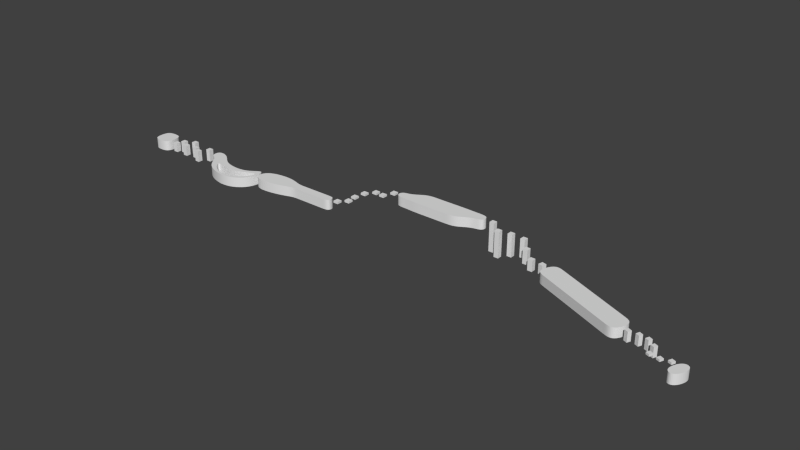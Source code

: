 # Source: ice_level_mesh.blend  (saved by Blender 2.76.0; exported with 4.5.12 LTS)
import bpy
from mathutils import Matrix  # noqa: F401  (used for matrix-valued properties, if any)

bpy.ops.wm.read_factory_settings(use_empty=True)
scene = bpy.context.scene
scene.name = 'Scene'

# ---- collections
col_collection_1 = bpy.data.collections.new('Collection 1'); scene.collection.children.link(col_collection_1)

# ---- world
world_world = bpy.data.worlds.new('World'); scene.world = world_world
world_world.color = (0.05088, 0.05088, 0.05088)
world_world.use_sun_shadow = False
world_world.sun_shadow_jitter_overblur = 0.0
world_world.cycles.sampling_method = 'MANUAL'
world_world.cycles.sample_map_resolution = 256

# ---- meshes
me_plane_016 = bpy.data.meshes.new('Plane.016')
me_plane_016.from_pydata([(0.9634, -0.6174, -0.001151), (0.5634, -0.6174, -0.001151), (0.9634, -1.017, -0.001151), (0.5634, -1.017, -0.001151), (1.877, -0.3793, 0.001089), (1.477, -0.3793, 0.001089), (1.877, -0.7793, 0.001089), (1.477, -0.7793, 0.001089), (2.591, 0.1534, -0.001483), (2.191, 0.1534, -0.001483), (2.591, -0.2466, -0.001483), (2.191, -0.2466, -0.001483), (0.9634, -0.6174, -0.2012), (0.5634, -0.6174, -0.2012), (0.9634, -1.017, -0.2012), (0.5634, -1.017, -0.2012), (1.877, -0.3793, -0.1989), (1.477, -0.3793, -0.1989), (1.877, -0.7793, -0.1989), (1.477, -0.7793, -0.1989), (2.591, 0.1534, -0.2015), (2.191, 0.1534, -0.2015), (2.591, -0.2466, -0.2015), (2.191, -0.2466, -0.2015)], [], [(3, 2, 0, 1), (7, 6, 4, 5), (11, 10, 8, 9), (13, 12, 14, 15), (17, 16, 18, 19), (21, 20, 22, 23), (3, 1, 13, 15), (1, 0, 12, 13), (0, 2, 14, 12), (2, 3, 15, 14), (7, 5, 17, 19), (5, 4, 16, 17), (4, 6, 18, 16), (6, 7, 19, 18), (11, 9, 21, 23), (9, 8, 20, 21), (8, 10, 22, 20), (10, 11, 23, 22)])
me_plane_016.use_remesh_preserve_volume = False
me_plane_016.use_remesh_preserve_attributes = False
me_plane_016.use_mirror_vertex_groups = False
me_plane_016.update()
me_plane_000 = bpy.data.meshes.new('Plane.000')
me_plane_000.from_pydata([(-0.3125, -0.7812, 0.0001078), (-0.216, -0.8594, 7.45e-05), (-0.1103, -0.9062, 3.804e-05), (8.792e-07, -0.9219, 2.328e-10), (0.1103, -0.9062, -3.804e-05), (0.216, -0.8594, -7.45e-05), (0.3125, -0.7812, -0.0001078), (0.4596, -0.5312, -0.0001585), (0.5055, -0.3672, -0.0001744), (0.5331, -0.1875, -0.0001839), (0.5423, 0.0, -0.000187), (0.5331, 0.1875, -0.0001839), (0.5055, 0.3672, -0.0001744), (0.4596, 0.5312, -0.0001585), (0.3125, 0.7812, -0.0001078), (0.216, 0.8594, -7.45e-05), (0.1103, 0.9062, -3.804e-05), (-8.792e-07, 0.9219, 2.328e-10), (-0.1103, 0.9062, 3.804e-05), (-0.216, 0.8594, 7.45e-05), (-0.3125, 0.7812, 0.0001078), (-0.4596, -0.5312, 0.0001585), (-0.5055, -0.3672, 0.0001744), (-0.5331, -0.1875, 0.0001839), (-0.5423, 0.0, 0.000187), (-0.5331, 0.1875, 0.0001839), (-0.5055, 0.3672, 0.0001744), (-0.4596, 0.5312, 0.0001585), (0.3952, 0.6719, -0.0001363), (0.3952, -0.6719, -0.0001363), (-0.3952, -0.6719, 0.0001363), (-0.3952, 0.6719, 0.0001363), (-0.3128, -0.7812, -0.9846), (-0.2163, -0.8594, -0.9846), (-0.1106, -0.9062, -0.9846), (-0.0003348, -0.9219, -0.9847), (0.11, -0.9062, -0.9847), (0.2157, -0.8594, -0.9848), (0.3122, -0.7812, -0.9848), (0.4592, -0.5312, -0.9848), (0.5052, -0.3672, -0.9849), (0.5328, -0.1875, -0.9849), (0.5419, 0.0, -0.9849), (0.5328, 0.1875, -0.9849), (0.5052, 0.3672, -0.9849), (0.4592, 0.5312, -0.9848), (0.3122, 0.7812, -0.9848), (0.2157, 0.8594, -0.9848), (0.11, 0.9062, -0.9847), (-0.0003366, 0.9219, -0.9847), (-0.1106, 0.9062, -0.9846), (-0.2163, 0.8594, -0.9846), (-0.3128, 0.7812, -0.9846), (-0.4599, -0.5312, -0.9846), (-0.5058, -0.3672, -0.9845), (-0.5334, -0.1875, -0.9845), (-0.5426, 0.0, -0.9845), (-0.5334, 0.1875, -0.9845), (-0.5059, 0.3672, -0.9845), (-0.4599, 0.5312, -0.9845), (0.3949, 0.6719, -0.9848), (0.3949, -0.6719, -0.9848), (-0.3956, -0.6719, -0.9846), (-0.3956, 0.6719, -0.9846)], [], [(17, 18, 19, 20, 31, 27, 26, 25, 24, 23, 22, 21, 30, 0, 1, 2, 3, 4, 5, 6, 29, 7, 8, 9, 10, 11, 12, 13, 28, 14, 15, 16), (48, 47, 46, 60, 45, 44, 43, 42, 41, 40, 39, 61, 38, 37, 36, 35, 34, 33, 32, 62, 53, 54, 55, 56, 57, 58, 59, 63, 52, 51, 50, 49), (0, 30, 62, 32), (1, 0, 32, 33), (2, 1, 33, 34), (3, 2, 34, 35), (4, 3, 35, 36), (5, 4, 36, 37), (6, 5, 37, 38), (29, 6, 38, 61), (7, 29, 61, 39), (8, 7, 39, 40), (9, 8, 40, 41), (10, 9, 41, 42), (11, 10, 42, 43), (12, 11, 43, 44), (13, 12, 44, 45), (28, 13, 45, 60), (14, 28, 60, 46), (15, 14, 46, 47), (16, 15, 47, 48), (17, 16, 48, 49), (18, 17, 49, 50), (19, 18, 50, 51), (20, 19, 51, 52), (31, 20, 52, 63), (30, 21, 53, 62), (21, 22, 54, 53), (22, 23, 55, 54), (23, 24, 56, 55), (24, 25, 57, 56), (25, 26, 58, 57), (26, 27, 59, 58), (27, 31, 63, 59)])
me_plane_000.use_remesh_preserve_volume = False
me_plane_000.use_remesh_preserve_attributes = False
me_plane_000.use_mirror_vertex_groups = False
me_plane_000.update()
me_plane_001 = bpy.data.meshes.new('Plane.001')
me_plane_001.from_pydata([(-1.434, 0.3394, 0.002641), (-1.834, 0.3394, 0.002641), (-1.434, -0.06063, 0.002641), (-1.834, -0.06063, 0.002641), (0.3478, 0.3339, -0.001887), (-0.05224, 0.3339, -0.001887), (0.3478, -0.06612, -0.001887), (-0.05224, -0.06612, -0.001887), (-0.5658, 0.5637, 0.00206), (-0.9658, 0.5637, 0.00206), (-0.5658, 0.1637, 0.00206), (-0.9658, 0.1637, 0.00206), (-2.287, -0.07582, -0.001271), (-2.687, -0.07582, -0.001271), (-2.287, -0.4758, -0.001271), (-2.687, -0.4758, -0.001271), (-1.434, 0.3394, -0.999), (-1.834, 0.3394, -0.999), (-1.434, -0.06063, -0.999), (-1.834, -0.06063, -0.999), (0.3478, 0.3339, -1.004), (-0.05224, 0.3339, -1.004), (0.3478, -0.06612, -1.004), (-0.05224, -0.06612, -1.004), (-0.5658, 0.5637, -0.9996), (-0.9658, 0.5637, -0.9996), (-0.5658, 0.1637, -0.9996), (-0.9658, 0.1637, -0.9996), (-2.287, -0.07582, -1.003), (-2.687, -0.07582, -1.003), (-2.287, -0.4758, -1.003), (-2.687, -0.4758, -1.003)], [], [(3, 2, 0, 1), (7, 6, 4, 5), (11, 10, 8, 9), (15, 14, 12, 13), (3, 1, 17, 19), (1, 0, 16, 17), (0, 2, 18, 16), (2, 3, 19, 18), (7, 5, 21, 23), (5, 4, 20, 21), (4, 6, 22, 20), (6, 7, 23, 22), (11, 9, 25, 27), (9, 8, 24, 25), (8, 10, 26, 24), (10, 11, 27, 26), (15, 13, 29, 31), (13, 12, 28, 29), (12, 14, 30, 28), (14, 15, 31, 30)])
me_plane_001.use_remesh_preserve_volume = False
me_plane_001.use_remesh_preserve_attributes = False
me_plane_001.use_mirror_vertex_groups = False
me_plane_001.update()
me_plane_009 = bpy.data.meshes.new('Plane.009')
me_plane_009.from_pydata([(1.069, 0.1999, -0.476), (0.5885, 0.1999, -0.476), (1.069, -0.2801, -0.476), (0.5885, -0.2801, -0.476), (2.092, -0.5413, -0.8419), (1.612, -0.5413, -0.8419), (2.092, -1.021, -0.8419), (1.612, -1.021, -0.8419), (3.213, -0.5269, -0.9868), (2.746, -0.417, -0.9868), (3.103, -0.9941, -0.9868), (2.636, -0.8842, -0.9868), (0.2431, 0.9813, -0.07329), (-0.2369, 0.9813, -0.07329), (0.2431, 0.5013, -0.07329), (-0.2369, 0.5013, -0.07329), (-0.7559, 0.4448, 0.3035), (-1.236, 0.4448, 0.3035), (-0.7559, -0.03522, 0.3035), (-1.236, -0.03522, 0.3035), (-1.552, -0.4243, 0.6931), (-2.032, -0.4243, 0.6931), (-1.552, -0.9043, 0.6931), (-2.032, -0.9043, 0.6931), (-2.529, 0.1507, 0.9868), (-3.009, 0.1507, 0.9868), (-2.529, -0.3293, 0.9868), (-3.009, -0.3293, 0.9868), (1.069, 0.1999, -1.946), (0.5885, 0.1999, -1.946), (1.069, -0.2801, -1.946), (0.5885, -0.2801, -1.946), (2.092, -0.5413, -1.946), (1.612, -0.5413, -1.946), (2.092, -1.021, -1.946), (1.612, -1.021, -1.946), (3.213, -0.5269, -1.946), (2.746, -0.417, -1.946), (3.103, -0.9941, -1.946), (2.636, -0.8842, -1.946), (0.2431, 0.9813, -1.946), (-0.2369, 0.9813, -1.946), (0.2431, 0.5013, -1.946), (-0.2369, 0.5013, -1.946), (-0.7559, 0.4448, -1.946), (-1.236, 0.4448, -1.946), (-0.7559, -0.03522, -1.946), (-1.236, -0.03522, -1.946), (-1.552, -0.4243, -1.946), (-2.032, -0.4243, -1.946), (-1.552, -0.9043, -1.946), (-2.032, -0.9043, -1.946), (-2.529, 0.1507, -1.946), (-3.009, 0.1507, -1.946), (-2.529, -0.3293, -1.946), (-3.009, -0.3293, -1.946)], [], [(3, 2, 0, 1), (7, 6, 4, 5), (11, 10, 8, 9), (15, 14, 12, 13), (19, 18, 16, 17), (23, 22, 20, 21), (27, 26, 24, 25), (3, 1, 29, 31), (1, 0, 28, 29), (0, 2, 30, 28), (2, 3, 31, 30), (7, 5, 33, 35), (5, 4, 32, 33), (4, 6, 34, 32), (6, 7, 35, 34), (11, 9, 37, 39), (9, 8, 36, 37), (8, 10, 38, 36), (10, 11, 39, 38), (15, 13, 41, 43), (13, 12, 40, 41), (12, 14, 42, 40), (14, 15, 43, 42), (19, 17, 45, 47), (17, 16, 44, 45), (16, 18, 46, 44), (18, 19, 47, 46), (23, 21, 49, 51), (21, 20, 48, 49), (20, 22, 50, 48), (22, 23, 51, 50), (27, 25, 53, 55), (25, 24, 52, 53), (24, 26, 54, 52), (26, 27, 55, 54)])
me_plane_009.use_remesh_preserve_volume = False
me_plane_009.use_remesh_preserve_attributes = False
me_plane_009.use_mirror_vertex_groups = False
me_plane_009.update()
me_plane_006 = bpy.data.meshes.new('Plane.006')
me_plane_006.from_pydata([(-5.018, -0.7812, 0.001731), (-4.92, -0.8633, 0.001697), (-4.807, -0.9219, 0.001658), (-4.683, -0.9609, 0.001615), (-4.55, -0.9844, 0.001569), (-4.409, -0.9961, 0.001521), (-4.265, -1.0, 0.001471), (-3.971, -1.0, 0.00137), (-3.824, -1.0, 0.001319), (-3.676, -1.0, 0.001268), (-3.529, -1.0, 0.001217), (-3.382, -1.0, 0.001167), (-3.235, -1.0, 0.001116), (-3.088, -1.0, 0.001065), (-2.794, -1.0, 0.0009637), (-2.647, -1.0, 0.000913), (-2.5, -1.0, 0.0008623), (-2.353, -1.0, 0.0008116), (-2.206, -1.0, 0.0007608), (-2.059, -1.0, 0.0007101), (-1.912, -1.0, 0.0006594), (-1.618, -1.0, 0.000558), (-1.471, -1.0, 0.0005072), (-1.324, -1.0, 0.0004565), (-1.176, -1.0, 0.0004058), (-1.029, -1.0, 0.0003551), (-0.8823, -1.0, 0.0003043), (-0.7353, -1.0, 0.0002536), (-0.4412, -1.0, 0.0001522), (-0.2941, -1.0, 0.0001014), (-0.147, -1.0, 5.072e-05), (9.254e-06, -1.0, -1.746e-10), (0.1471, -1.0, -5.072e-05), (0.2941, -1.0, -0.0001014), (0.4412, -1.0, -0.0001522), (0.7353, -1.0, -0.0002536), (0.8824, -1.0, -0.0003043), (1.029, -1.0, -0.0003551), (1.176, -1.0, -0.0004058), (1.324, -1.0, -0.0004565), (1.471, -1.0, -0.0005072), (1.618, -1.0, -0.000558), (1.912, -1.0, -0.0006594), (2.059, -1.0, -0.0007101), (2.206, -1.0, -0.0007608), (2.353, -1.0, -0.0008116), (2.5, -1.0, -0.0008623), (2.647, -1.0, -0.000913), (2.794, -1.0, -0.0009637), (3.088, -1.0, -0.001065), (3.235, -1.0, -0.001116), (3.382, -1.0, -0.001167), (3.529, -1.0, -0.001217), (3.676, -1.0, -0.001268), (3.824, -1.0, -0.001319), (3.971, -1.0, -0.00137), (4.265, -1.0, -0.001471), (4.409, -0.9961, -0.001521), (4.55, -0.9844, -0.001569), (4.683, -0.9609, -0.001615), (4.807, -0.9219, -0.001658), (4.92, -0.8633, -0.001697), (5.018, -0.7812, -0.001731), (5.018, 0.7813, -0.001731), (4.92, 0.8633, -0.001697), (4.807, 0.9219, -0.001658), (4.683, 0.9609, -0.001615), (4.55, 0.9844, -0.001569), (4.409, 0.9961, -0.001521), (4.265, 1.0, -0.001471), (3.971, 1.0, -0.00137), (3.824, 1.0, -0.001319), (3.676, 1.0, -0.001268), (3.529, 1.0, -0.001217), (3.382, 1.0, -0.001167), (3.235, 1.0, -0.001116), (3.088, 1.0, -0.001065), (2.794, 1.0, -0.0009637), (2.647, 1.0, -0.000913), (2.5, 1.0, -0.0008623), (2.353, 1.0, -0.0008116), (2.206, 1.0, -0.0007608), (2.059, 1.0, -0.0007101), (1.912, 1.0, -0.0006594), (1.618, 1.0, -0.000558), (1.471, 1.0, -0.0005072), (1.324, 1.0, -0.0004565), (1.176, 1.0, -0.0004058), (1.029, 1.0, -0.0003551), (0.8823, 1.0, -0.0003043), (0.7353, 1.0, -0.0002536), (0.4412, 1.0, -0.0001522), (0.2941, 1.0, -0.0001014), (0.147, 1.0, -5.072e-05), (-9.894e-06, 1.0, 2.865e-10), (-0.1471, 1.0, 5.072e-05), (-0.2941, 1.0, 0.0001014), (-0.4412, 1.0, 0.0001522), (-0.7353, 1.0, 0.0002536), (-0.8824, 1.0, 0.0003043), (-1.029, 1.0, 0.0003551), (-1.176, 1.0, 0.0004058), (-1.324, 1.0, 0.0004565), (-1.471, 1.0, 0.0005072), (-1.618, 1.0, 0.000558), (-1.912, 1.0, 0.0006594), (-2.059, 1.0, 0.0007101), (-2.206, 1.0, 0.0007608), (-2.353, 1.0, 0.0008116), (-2.5, 1.0, 0.0008623), (-2.647, 1.0, 0.000913), (-2.794, 1.0, 0.0009637), (-3.088, 1.0, 0.001065), (-3.235, 1.0, 0.001116), (-3.382, 1.0, 0.001167), (-3.529, 1.0, 0.001217), (-3.676, 1.0, 0.001268), (-3.824, 1.0, 0.001319), (-3.971, 1.0, 0.00137), (-4.265, 1.0, 0.001471), (-4.409, 0.9961, 0.001521), (-4.55, 0.9844, 0.001569), (-4.683, 0.9609, 0.001615), (-4.807, 0.9219, 0.001658), (-4.92, 0.8633, 0.001697), (-5.018, 0.7813, 0.001731), (-5.165, -0.5312, 0.001782), (-5.211, -0.3672, 0.001798), (-5.239, -0.1875, 0.001807), (-5.248, 1.192e-07, 0.00181), (-5.239, 0.1875, 0.001807), (-5.211, 0.3672, 0.001798), (-5.165, 0.5313, 0.001782), (5.165, -0.5312, -0.001782), (5.211, -0.3672, -0.001798), (5.239, -0.1875, -0.001807), (5.248, 1.192e-07, -0.00181), (5.239, 0.1875, -0.001807), (5.211, 0.3672, -0.001798), (5.165, 0.5313, -0.001782), (-5.101, -0.6719, 0.001759), (-4.118, -1.0, 0.00142), (-2.941, -1.0, 0.001014), (-1.765, -1.0, 0.0006087), (-0.5882, -1.0, 0.0002029), (0.5882, -1.0, -0.0002029), (1.765, -1.0, -0.0006087), (2.941, -1.0, -0.001014), (4.118, -1.0, -0.00142), (5.101, -0.6719, -0.001759), (5.101, 0.6719, -0.001759), (4.118, 1.0, -0.00142), (2.941, 1.0, -0.001014), (1.765, 1.0, -0.0006087), (0.5882, 1.0, -0.0002029), (-0.5882, 1.0, 0.0002029), (-1.765, 1.0, 0.0006087), (-2.941, 1.0, 0.001014), (-4.118, 1.0, 0.00142), (-5.101, 0.6719, 0.001759), (-5.019, -0.7812, -0.987), (-4.92, -0.8633, -0.987), (-4.807, -0.9219, -0.9871), (-4.683, -0.9609, -0.9871), (-4.55, -0.9844, -0.9872), (-4.41, -0.9961, -0.9872), (-4.265, -1.0, -0.9873), (-3.971, -1.0, -0.9874), (-3.824, -1.0, -0.9874), (-3.677, -1.0, -0.9875), (-3.53, -1.0, -0.9875), (-3.383, -1.0, -0.9876), (-3.236, -1.0, -0.9876), (-3.089, -1.0, -0.9877), (-2.794, -1.0, -0.9878), (-2.647, -1.0, -0.9878), (-2.5, -1.0, -0.9879), (-2.353, -1.0, -0.9879), (-2.206, -1.0, -0.988), (-2.059, -1.0, -0.9881), (-1.912, -1.0, -0.9881), (-1.618, -1.0, -0.9882), (-1.471, -1.0, -0.9883), (-1.324, -1.0, -0.9883), (-1.177, -1.0, -0.9884), (-1.03, -1.0, -0.9884), (-0.8827, -1.0, -0.9885), (-0.7356, -1.0, -0.9885), (-0.4415, -1.0, -0.9886), (-0.2944, -1.0, -0.9887), (-0.1474, -1.0, -0.9887), (-0.0003264, -1.0, -0.9888), (0.1467, -1.0, -0.9888), (0.2938, -1.0, -0.9889), (0.4409, -1.0, -0.9889), (0.735, -1.0, -0.989), (0.882, -1.0, -0.9891), (1.029, -1.0, -0.9891), (1.176, -1.0, -0.9892), (1.323, -1.0, -0.9892), (1.47, -1.0, -0.9893), (1.617, -1.0, -0.9893), (1.911, -1.0, -0.9894), (2.058, -1.0, -0.9895), (2.206, -1.0, -0.9895), (2.353, -1.0, -0.9896), (2.5, -1.0, -0.9896), (2.647, -1.0, -0.9897), (2.794, -1.0, -0.9897), (3.088, -1.0, -0.9898), (3.235, -1.0, -0.9899), (3.382, -1.0, -0.9899), (3.529, -1.0, -0.99), (3.676, -1.0, -0.99), (3.823, -1.0, -0.9901), (3.97, -1.0, -0.9901), (4.264, -1.0, -0.9902), (4.409, -0.9961, -0.9903), (4.549, -0.9844, -0.9903), (4.683, -0.9609, -0.9903), (4.807, -0.9219, -0.9904), (4.919, -0.8633, -0.9904), (5.018, -0.7812, -0.9905), (5.018, 0.7813, -0.9905), (4.919, 0.8633, -0.9904), (4.807, 0.9219, -0.9904), (4.683, 0.9609, -0.9903), (4.549, 0.9844, -0.9903), (4.409, 0.9961, -0.9903), (4.264, 1.0, -0.9902), (3.97, 1.0, -0.9901), (3.823, 1.0, -0.9901), (3.676, 1.0, -0.99), (3.529, 1.0, -0.99), (3.382, 1.0, -0.9899), (3.235, 1.0, -0.9899), (3.088, 1.0, -0.9898), (2.794, 1.0, -0.9897), (2.647, 1.0, -0.9897), (2.5, 1.0, -0.9896), (2.353, 1.0, -0.9896), (2.206, 1.0, -0.9895), (2.058, 1.0, -0.9895), (1.911, 1.0, -0.9894), (1.617, 1.0, -0.9893), (1.47, 1.0, -0.9893), (1.323, 1.0, -0.9892), (1.176, 1.0, -0.9892), (1.029, 1.0, -0.9891), (0.882, 1.0, -0.9891), (0.7349, 1.0, -0.989), (0.4408, 1.0, -0.9889), (0.2938, 1.0, -0.9889), (0.1467, 1.0, -0.9888), (-0.0003456, 1.0, -0.9888), (-0.1474, 1.0, -0.9887), (-0.2945, 1.0, -0.9887), (-0.4415, 1.0, -0.9886), (-0.7356, 1.0, -0.9885), (-0.8827, 1.0, -0.9885), (-1.03, 1.0, -0.9884), (-1.177, 1.0, -0.9884), (-1.324, 1.0, -0.9883), (-1.471, 1.0, -0.9883), (-1.618, 1.0, -0.9882), (-1.912, 1.0, -0.9881), (-2.059, 1.0, -0.9881), (-2.206, 1.0, -0.988), (-2.353, 1.0, -0.9879), (-2.5, 1.0, -0.9879), (-2.647, 1.0, -0.9878), (-2.794, 1.0, -0.9878), (-3.089, 1.0, -0.9877), (-3.236, 1.0, -0.9876), (-3.383, 1.0, -0.9876), (-3.53, 1.0, -0.9875), (-3.677, 1.0, -0.9875), (-3.824, 1.0, -0.9874), (-3.971, 1.0, -0.9874), (-4.265, 1.0, -0.9873), (-4.41, 0.9961, -0.9872), (-4.55, 0.9844, -0.9872), (-4.683, 0.9609, -0.9871), (-4.807, 0.9219, -0.9871), (-4.92, 0.8633, -0.987), (-5.019, 0.7813, -0.987), (-5.166, -0.5312, -0.9869), (-5.212, -0.3672, -0.9869), (-5.239, -0.1875, -0.9869), (-5.248, 1.192e-07, -0.987), (-5.239, 0.1875, -0.9869), (-5.212, 0.3672, -0.9869), (-5.166, 0.5313, -0.9869), (5.165, -0.5312, -0.9905), (5.211, -0.3672, -0.9905), (5.239, -0.1875, -0.9905), (5.248, 1.192e-07, -0.9905), (5.239, 0.1875, -0.9905), (5.211, 0.3672, -0.9905), (5.165, 0.5313, -0.9905), (-5.101, -0.6719, -0.987), (-4.118, -1.0, -0.9873), (-2.941, -1.0, -0.9877), (-1.765, -1.0, -0.9882), (-0.5886, -1.0, -0.9886), (0.5879, -1.0, -0.989), (1.764, -1.0, -0.9894), (2.941, -1.0, -0.9898), (4.117, -1.0, -0.9902), (5.101, -0.6719, -0.9905), (5.101, 0.6719, -0.9905), (4.117, 1.0, -0.9902), (2.941, 1.0, -0.9898), (1.764, 1.0, -0.9894), (0.5879, 1.0, -0.989), (-0.5886, 1.0, -0.9886), (-1.765, 1.0, -0.9882), (-2.942, 1.0, -0.9877), (-4.118, 1.0, -0.9873), (-5.101, 0.6719, -0.987)], [], [(122, 123, 124, 125, 159, 132, 131, 130, 129, 128, 127, 126, 140, 0, 1, 2, 3, 4, 5, 6, 141, 7, 8, 9, 10, 11, 12, 13, 142, 14, 15, 16, 17, 18, 19, 20, 143, 21, 22, 23, 24, 25, 26, 27, 144, 28, 29, 30, 31, 32, 33, 34, 145, 35, 36, 37, 38, 39, 40, 41, 146, 42, 43, 44, 45, 46, 47, 48, 147, 49, 50, 51, 52, 53, 54, 55, 148, 56, 57, 58, 59, 60, 61, 62, 149, 133, 134, 135, 136, 137, 138, 139, 150, 63, 64, 65, 66, 67, 68, 69, 151, 70, 71, 72, 73, 74, 75, 76, 152, 77, 78, 79, 80, 81, 82, 83, 153, 84, 85, 86, 87, 88, 89, 90, 154, 91, 92, 93, 94, 95, 96, 97, 155, 98, 99, 100, 101, 102, 103, 104, 156, 105, 106, 107, 108, 109, 110, 111, 157, 112, 113, 114, 115, 116, 117, 118, 158, 119, 120, 121), (0, 140, 300, 160), (1, 0, 160, 161), (2, 1, 161, 162), (3, 2, 162, 163), (4, 3, 163, 164), (5, 4, 164, 165), (6, 5, 165, 166), (141, 6, 166, 301), (7, 141, 301, 167), (8, 7, 167, 168), (9, 8, 168, 169), (10, 9, 169, 170), (11, 10, 170, 171), (12, 11, 171, 172), (13, 12, 172, 173), (142, 13, 173, 302), (14, 142, 302, 174), (15, 14, 174, 175), (16, 15, 175, 176), (17, 16, 176, 177), (18, 17, 177, 178), (19, 18, 178, 179), (20, 19, 179, 180), (143, 20, 180, 303), (21, 143, 303, 181), (22, 21, 181, 182), (23, 22, 182, 183), (24, 23, 183, 184), (25, 24, 184, 185), (26, 25, 185, 186), (27, 26, 186, 187), (144, 27, 187, 304), (28, 144, 304, 188), (29, 28, 188, 189), (30, 29, 189, 190), (31, 30, 190, 191), (32, 31, 191, 192), (33, 32, 192, 193), (34, 33, 193, 194), (145, 34, 194, 305), (35, 145, 305, 195), (36, 35, 195, 196), (37, 36, 196, 197), (38, 37, 197, 198), (39, 38, 198, 199), (40, 39, 199, 200), (41, 40, 200, 201), (146, 41, 201, 306), (42, 146, 306, 202), (43, 42, 202, 203), (44, 43, 203, 204), (45, 44, 204, 205), (46, 45, 205, 206), (47, 46, 206, 207), (48, 47, 207, 208), (147, 48, 208, 307), (49, 147, 307, 209), (50, 49, 209, 210), (51, 50, 210, 211), (52, 51, 211, 212), (53, 52, 212, 213), (54, 53, 213, 214), (55, 54, 214, 215), (148, 55, 215, 308), (56, 148, 308, 216), (57, 56, 216, 217), (58, 57, 217, 218), (59, 58, 218, 219), (60, 59, 219, 220), (61, 60, 220, 221), (62, 61, 221, 222), (149, 62, 222, 309), (63, 150, 310, 223), (64, 63, 223, 224), (65, 64, 224, 225), (66, 65, 225, 226), (67, 66, 226, 227), (68, 67, 227, 228), (69, 68, 228, 229), (151, 69, 229, 311), (70, 151, 311, 230), (71, 70, 230, 231), (72, 71, 231, 232), (73, 72, 232, 233), (74, 73, 233, 234), (75, 74, 234, 235), (76, 75, 235, 236), (152, 76, 236, 312), (77, 152, 312, 237), (78, 77, 237, 238), (79, 78, 238, 239), (80, 79, 239, 240), (81, 80, 240, 241), (82, 81, 241, 242), (83, 82, 242, 243), (153, 83, 243, 313), (84, 153, 313, 244), (85, 84, 244, 245), (86, 85, 245, 246), (87, 86, 246, 247), (88, 87, 247, 248), (89, 88, 248, 249), (90, 89, 249, 250), (154, 90, 250, 314), (91, 154, 314, 251), (92, 91, 251, 252), (93, 92, 252, 253), (94, 93, 253, 254), (95, 94, 254, 255), (96, 95, 255, 256), (97, 96, 256, 257), (155, 97, 257, 315), (98, 155, 315, 258), (99, 98, 258, 259), (100, 99, 259, 260), (101, 100, 260, 261), (102, 101, 261, 262), (103, 102, 262, 263), (104, 103, 263, 264), (156, 104, 264, 316), (105, 156, 316, 265), (106, 105, 265, 266), (107, 106, 266, 267), (108, 107, 267, 268), (109, 108, 268, 269), (110, 109, 269, 270), (111, 110, 270, 271), (157, 111, 271, 317), (112, 157, 317, 272), (113, 112, 272, 273), (114, 113, 273, 274), (115, 114, 274, 275), (116, 115, 275, 276), (117, 116, 276, 277), (118, 117, 277, 278), (158, 118, 278, 318), (119, 158, 318, 279), (120, 119, 279, 280), (121, 120, 280, 281), (122, 121, 281, 282), (123, 122, 282, 283), (124, 123, 283, 284), (125, 124, 284, 285), (159, 125, 285, 319), (140, 126, 286, 300), (126, 127, 287, 286), (127, 128, 288, 287), (128, 129, 289, 288), (129, 130, 290, 289), (130, 131, 291, 290), (131, 132, 292, 291), (132, 159, 319, 292), (133, 149, 309, 293), (134, 133, 293, 294), (135, 134, 294, 295), (136, 135, 295, 296), (137, 136, 296, 297), (138, 137, 297, 298), (139, 138, 298, 299), (150, 139, 299, 310)])
me_plane_006.use_remesh_preserve_volume = False
me_plane_006.use_remesh_preserve_attributes = False
me_plane_006.use_mirror_vertex_groups = False
me_plane_006.update()
me_plane_014 = bpy.data.meshes.new('Plane.014')
me_plane_014.from_pydata([(-6.281, -1.179, -0.0001733), (-6.337, -1.115, -0.0001757), (-6.386, -1.055, -0.0001776), (-6.426, -0.9975, -0.0001791), (-6.457, -0.9451, -0.00018), (-6.478, -0.8981, -0.0001802), (-6.488, -0.8572, -0.00018), (-7.054, -1.148, -2.146e-05), (-6.91, -1.31, -2.146e-05), (-6.754, -1.462, -2.146e-05), (-6.582, -1.6, -2.146e-05), (-6.398, -1.724, -2.146e-05), (-6.205, -1.836, -2.146e-05), (-6.006, -1.935, -2.146e-05), (-5.804, -2.022, -2.146e-05), (-5.603, -2.098, -2.146e-05), (-5.405, -2.163, -2.146e-05), (-5.214, -2.218, -2.146e-05), (-5.032, -2.264, -2.146e-05), (-4.86, -2.3, -2.146e-05), (-4.694, -2.328, -2.146e-05), (-4.535, -2.348, -2.146e-05), (-4.38, -2.359, -2.146e-05), (-4.23, -2.363, -2.146e-05), (-4.081, -2.36, -2.146e-05), (-3.934, -2.35, -2.146e-05), (-3.787, -2.334, -2.146e-05), (-3.64, -2.311, -2.068e-05), (-3.493, -2.28, -1.83e-05), (-2.796, -1.628, 5.484e-05), (-2.884, -1.685, 4.756e-05), (-2.974, -1.739, 4.005e-05), (-3.066, -1.79, 3.266e-05), (-3.161, -1.838, 2.503e-05), (-3.258, -1.881, 1.74e-05), (-3.357, -1.921, 9.656e-06), (-3.458, -1.957, 1.907e-06), (-3.561, -1.988, -5.96e-06), (-3.665, -2.016, -1.371e-05), (-3.771, -2.039, -2.146e-05), (-3.878, -2.057, -2.933e-05), (-3.986, -2.072, -3.695e-05), (-4.095, -2.081, -4.47e-05), (-4.205, -2.086, -5.233e-05), (-4.315, -2.087, -5.984e-05), (-4.426, -2.082, -6.735e-05), (-4.537, -2.073, -7.474e-05), (-4.647, -2.06, -8.202e-05), (-4.758, -2.041, -8.917e-05), (-4.868, -2.017, -9.62e-05), (-4.978, -1.989, -0.000103), (-5.087, -1.956, -0.0001097), (-5.195, -1.917, -0.0001162), (-5.301, -1.874, -0.0001225), (-5.407, -1.825, -0.0001285), (-5.511, -1.772, -0.0001345), (-5.613, -1.713, -0.0001401), (-5.712, -1.652, -0.0001454), (-5.808, -1.587, -0.0001504), (-5.899, -1.52, -0.0001552), (-5.987, -1.452, -0.0001596), (-6.07, -1.383, -0.0001637), (-6.146, -1.314, -0.0001674), (-6.217, -1.246, -0.0001706), (-5.243, -0.8376, -9.429e-05), (-5.122, -0.8467, -8.619e-05), (-4.998, -0.8542, -7.796e-05), (-4.871, -0.8599, -6.938e-05), (-4.743, -0.8635, -6.056e-05), (-4.613, -0.8647, -5.174e-05), (-4.482, -0.8632, -4.268e-05), (-4.35, -0.8588, -3.362e-05), (-4.218, -0.8511, -2.432e-05), (-4.085, -0.8399, -1.502e-05), (-3.953, -0.8249, -5.603e-06), (-3.821, -0.8059, 3.815e-06), (-3.69, -0.7825, 1.335e-05), (-3.561, -0.7545, 2.289e-05), (-3.434, -0.7216, 3.242e-05), (-3.309, -0.6835, 4.184e-05), (-3.186, -0.6412, 5.126e-05), (-3.066, -0.5958, 6.056e-05), (-2.95, -0.5482, 6.962e-05), (-2.838, -0.4993, 7.844e-05), (-2.73, -0.4503, 8.702e-05), (-2.626, -0.4021, 9.513e-05), (-2.527, -0.3557, 0.000103), (-2.435, -0.3121, 0.0001104), (-2.347, -0.2722, 0.0001173), (-2.267, -0.2372, 0.0001237), (-2.193, -0.208, 0.0001295), (-2.126, -0.1855, 0.0001345), (-2.066, -0.1708, 0.000139), (-2.015, -0.1649, 0.0001426), (-1.972, -0.1688, 0.0001454), (-1.938, -0.1834, 0.0001475), (-1.912, -0.208, 0.0001487), (-1.895, -0.2418, 0.000149), (-1.885, -0.2838, 0.0001488), (-1.883, -0.3335, 0.0001477), (-1.889, -0.3898, 0.000146), (-1.901, -0.452, 0.0001438), (-1.92, -0.5194, 0.0001409), (-1.945, -0.591, 0.0001374), (-1.976, -0.6661, 0.0001335), (-2.013, -0.7439, 0.0001292), (-2.055, -0.8235, 0.0001245), (-2.102, -0.9041, 0.0001193), (-2.155, -0.985, 0.000114), (-2.211, -1.065, 0.0001081), (-2.272, -1.144, 0.000102), (-2.337, -1.221, 9.584e-05), (-2.405, -1.295, 8.941e-05), (-2.477, -1.367, 8.297e-05), (-2.552, -1.437, 7.606e-05), (-2.63, -1.503, 6.914e-05), (-2.712, -1.567, 6.211e-05), (-3.346, -2.24, -1.359e-05), (-3.199, -2.191, -5.782e-06), (-3.052, -2.131, 6.02e-06), (-2.905, -2.061, 2.247e-05), (-2.758, -1.979, 4.441e-05), (-2.611, -1.885, 7.266e-05), (-2.466, -1.778, 0.0001056), (-2.326, -1.658, 0.0001416), (-2.193, -1.525, 0.0001793), (-2.069, -1.379, 0.0002169), (-1.956, -1.219, 0.000253), (-1.857, -1.046, 0.0002859), (-1.774, -0.859, 0.0003141), (-1.71, -0.658, 0.0003361), (-1.664, -0.4508, 0.0003518), (-1.637, -0.2453, 0.0003612), (-1.627, -0.04916, 0.0003643), (-1.637, 0.1297, 0.0003612), (-1.664, 0.2835, 0.0003518), (-1.71, 0.4045, 0.0003361), (-1.774, 0.4848, 0.0003141), (-1.857, 0.5165, 0.0002859), (-1.956, 0.5075, 0.000253), (-2.069, 0.4651, 0.0002169), (-2.193, 0.3971, 0.0001793), (-2.326, 0.3111, 0.0001416), (-2.466, 0.2146, 0.0001056), (-2.611, 0.1154, 7.266e-05), (-2.758, 0.02096, 4.441e-05), (-2.905, -0.06103, 2.247e-05), (-3.052, -0.1313, 6.02e-06), (-3.199, -0.1907, -5.782e-06), (-3.346, -0.2399, -1.359e-05), (-3.494, -0.2797, -1.83e-05), (-3.641, -0.3108, -2.068e-05), (-3.789, -0.334, -2.146e-05), (-3.937, -0.3501, -2.146e-05), (-4.086, -0.3597, -2.146e-05), (-4.234, -0.3633, -2.146e-05), (-4.383, -0.3612, -2.146e-05), (-4.531, -0.3537, -2.146e-05), (-4.678, -0.3412, -2.146e-05), (-4.825, -0.3241, -2.146e-05), (-4.971, -0.3026, -2.146e-05), (-5.116, -0.2772, -2.146e-05), (-5.26, -0.2481, -2.146e-05), (-5.402, -0.2144, -2.146e-05), (-5.543, -0.175, -2.146e-05), (-5.682, -0.1291, -2.146e-05), (-5.82, -0.07555, -2.146e-05), (-5.956, -0.01339, -2.146e-05), (-6.09, 0.05838, -2.146e-05), (-6.223, 0.1407, -2.146e-05), (-6.353, 0.2347, -2.146e-05), (-6.483, 0.3372, -2.146e-05), (-6.613, 0.4452, -2.146e-05), (-6.744, 0.5556, -2.146e-05), (-6.877, 0.6653, -2.146e-05), (-7.013, 0.7714, -2.146e-05), (-7.154, 0.8707, -2.146e-05), (-7.299, 0.9602, -2.146e-05), (-7.451, 1.037, -2.146e-05), (-7.606, 1.099, -2.146e-05), (-7.76, 1.147, -2.146e-05), (-7.91, 1.178, -2.146e-05), (-8.051, 1.191, -2.146e-05), (-8.182, 1.186, -2.146e-05), (-8.297, 1.16, -2.146e-05), (-8.394, 1.113, -2.146e-05), (-8.469, 1.044, -2.146e-05), (-8.524, 0.9579, -2.146e-05), (-8.558, 0.8586, -2.146e-05), (-8.574, 0.7511, -2.146e-05), (-8.572, 0.6404, -2.146e-05), (-8.553, 0.5311, -2.146e-05), (-8.519, 0.4281, -2.146e-05), (-8.47, 0.336, -2.146e-05), (-8.408, 0.2597, -2.146e-05), (-8.335, 0.1944, -2.146e-05), (-8.251, 0.1352, -2.146e-05), (-8.159, 0.07742, -2.146e-05), (-8.061, 0.01626, -2.146e-05), (-7.958, -0.05309, -2.146e-05), (-7.853, -0.1354, -2.146e-05), (-7.746, -0.2354, -2.146e-05), (-7.641, -0.358, -2.146e-05), (-7.534, -0.4985, -2.146e-05), (-7.424, -0.6524, -2.146e-05), (-7.308, -0.8151, -2.146e-05), (-7.186, -0.982, -2.146e-05), (-6.488, -0.8232, -0.0001793), (-6.477, -0.7956, -0.0001779), (-6.457, -0.774, -0.000176), (-6.426, -0.7578, -0.0001736), (-6.387, -0.7465, -0.0001705), (-6.339, -0.7398, -0.0001671), (-6.283, -0.7371, -0.0001632), (-6.218, -0.738, -0.0001588), (-6.147, -0.742, -0.000154), (-6.068, -0.7485, -0.0001488), (-5.983, -0.7572, -0.0001431), (-5.892, -0.7675, -0.0001371), (-5.795, -0.779, -0.0001308), (-5.694, -0.7912, -0.0001241), (-5.587, -0.8036, -0.0001171), (-5.476, -0.8157, -0.0001097), (-5.361, -0.8272, -0.0001022), (-5.402, -0.2144, -1.0), (-5.543, -0.175, -1.0), (-5.682, -0.1291, -1.0), (-5.82, -0.07555, -1.0), (-5.956, -0.01339, -1.0), (-6.09, 0.05838, -1.0), (-6.223, 0.1407, -1.0), (-6.353, 0.2347, -1.0), (-6.483, 0.3372, -1.0), (-6.613, 0.4452, -1.0), (-6.744, 0.5556, -1.0), (-6.877, 0.6653, -1.0), (-7.013, 0.7714, -1.0), (-7.154, 0.8707, -1.0), (-7.299, 0.9602, -1.0), (-7.451, 1.037, -1.0), (-7.606, 1.099, -1.0), (-7.76, 1.147, -1.0), (-7.909, 1.178, -1.0), (-8.051, 1.191, -1.0), (-8.182, 1.186, -1.0), (-8.297, 1.16, -1.0), (-8.394, 1.113, -1.0), (-8.469, 1.044, -1.0), (-8.524, 0.9579, -1.0), (-8.558, 0.8586, -1.0), (-8.574, 0.7511, -1.0), (-8.572, 0.6404, -1.0), (-8.553, 0.5311, -1.0), (-8.519, 0.4281, -1.0), (-8.47, 0.336, -1.0), (-8.408, 0.2597, -1.0), (-8.334, 0.1944, -1.0), (-8.251, 0.1352, -1.0), (-8.159, 0.07742, -1.0), (-8.061, 0.01626, -1.0), (-7.958, -0.05309, -1.0), (-7.853, -0.1354, -1.0), (-7.746, -0.2354, -1.0), (-7.641, -0.358, -1.0), (-7.534, -0.4985, -1.0), (-7.424, -0.6524, -1.0), (-7.308, -0.8151, -1.0), (-7.186, -0.982, -1.0), (-7.054, -1.148, -1.0), (-6.91, -1.31, -1.0), (-6.754, -1.462, -1.0), (-6.582, -1.6, -1.0), (-6.398, -1.724, -1.0), (-6.205, -1.836, -1.0), (-6.006, -1.935, -1.0), (-5.804, -2.022, -1.0), (-5.603, -2.098, -1.0), (-5.405, -2.163, -1.0), (-5.214, -2.218, -1.0), (-5.032, -2.264, -1.0), (-4.86, -2.3, -1.0), (-4.694, -2.328, -1.0), (-4.535, -2.348, -1.0), (-4.38, -2.359, -1.0), (-4.23, -2.363, -1.0), (-4.081, -2.36, -1.0), (-3.934, -2.35, -1.0), (-3.787, -2.334, -1.0), (-3.64, -2.311, -1.0), (-3.493, -2.28, -1.0), (-3.346, -2.24, -1.0), (-3.199, -2.191, -1.0), (-3.052, -2.131, -1.0), (-2.905, -2.061, -1.0), (-2.758, -1.979, -1.0), (-2.611, -1.885, -1.0), (-2.466, -1.778, -1.0), (-2.326, -1.658, -1.0), (-2.193, -1.525, -1.0), (-2.068, -1.379, -1.0), (-1.956, -1.219, -1.0), (-1.857, -1.046, -1.0), (-1.774, -0.859, -1.0), (-1.71, -0.658, -1.0), (-1.664, -0.4508, -1.0), (-1.636, -0.2453, -1.0), (-1.627, -0.04916, -1.0), (-1.636, 0.1297, -1.0), (-1.664, 0.2835, -1.0), (-1.71, 0.4045, -1.0), (-1.774, 0.4848, -1.0), (-1.857, 0.5165, -1.0), (-1.956, 0.5075, -1.0), (-2.068, 0.4651, -1.0), (-2.193, 0.3971, -1.0), (-2.326, 0.3111, -1.0), (-2.466, 0.2146, -1.0), (-2.611, 0.1154, -1.0), (-2.758, 0.02096, -1.0), (-2.905, -0.06103, -1.0), (-3.052, -0.1313, -1.0), (-3.199, -0.1907, -1.0), (-3.346, -0.2399, -1.0), (-3.494, -0.2797, -1.0), (-3.641, -0.3108, -1.0), (-3.789, -0.334, -1.0), (-3.937, -0.3501, -1.0), (-4.086, -0.3597, -1.0), (-4.234, -0.3633, -1.0), (-4.382, -0.3612, -1.0), (-4.531, -0.3537, -1.0), (-4.678, -0.3412, -1.0), (-4.825, -0.3241, -1.0), (-4.971, -0.3026, -1.0), (-5.116, -0.2772, -1.0), (-5.259, -0.2481, -1.0), (7.152, 0.7796, -2.581e-05), (7.064, 0.7896, -2.581e-05), (6.971, 0.7945, -2.581e-05), (6.875, 0.7962, -2.581e-05), (6.778, 0.7962, -2.581e-05), (6.681, 0.7962, -2.581e-05), (6.583, 0.7962, -2.581e-05), (6.486, 0.7962, -2.581e-05), (6.389, 0.7962, -2.581e-05), (6.292, 0.7962, -2.581e-05), (6.194, 0.7962, -2.581e-05), (6.097, 0.7962, -2.581e-05), (6.0, 0.7962, -2.581e-05), (5.903, 0.7962, -2.581e-05), (5.805, 0.7962, -2.581e-05), (5.708, 0.7962, -2.581e-05), (5.611, 0.7962, -2.581e-05), (5.514, 0.7962, -2.581e-05), (5.416, 0.7962, -2.581e-05), (5.319, 0.7962, -2.581e-05), (5.222, 0.7962, -2.581e-05), (5.125, 0.7962, -2.581e-05), (5.027, 0.7962, -2.581e-05), (4.93, 0.7962, -2.581e-05), (4.833, 0.7962, -2.581e-05), (4.736, 0.7962, -2.581e-05), (4.638, 0.7962, -2.581e-05), (4.541, 0.7962, -2.581e-05), (4.444, 0.7962, -2.581e-05), (4.347, 0.7962, -2.581e-05), (4.249, 0.7962, -2.581e-05), (4.152, 0.7962, -2.581e-05), (4.055, 0.7962, -2.581e-05), (3.957, 0.7962, -2.581e-05), (3.86, 0.7962, -2.581e-05), (3.763, 0.7962, -2.581e-05), (3.666, 0.7962, -2.581e-05), (3.568, 0.7962, -2.581e-05), (3.47, 0.7973, -2.581e-05), (3.369, 0.8007, -2.581e-05), (3.265, 0.8074, -2.581e-05), (3.156, 0.8187, -2.581e-05), (3.041, 0.8355, -2.581e-05), (2.919, 0.8591, -2.581e-05), (2.789, 0.8906, -2.581e-05), (2.65, 0.931, -2.581e-05), (2.499, 0.9775, -2.575e-05), (2.334, 1.027, -2.575e-05), (2.154, 1.076, -2.569e-05), (1.955, 1.123, -2.563e-05), (1.736, 1.164, -2.551e-05), (1.495, 1.195, -2.533e-05), (1.229, 1.215, -2.509e-05), (0.936, 1.22, -2.48e-05), (0.6259, 1.209, -2.444e-05), (0.3078, 1.18, -2.402e-05), (-0.008885, 1.132, -2.36e-05), (-0.3148, 1.065, -2.319e-05), (-0.6006, 0.9756, -2.283e-05), (-0.8569, 0.8637, -2.247e-05), (-1.074, 0.7278, -2.217e-05), (-1.243, 0.5665, -2.193e-05), (-1.364, 0.3877, -2.176e-05), (-1.436, 0.1991, -2.164e-05), (-1.461, 0.008696, -2.164e-05), (-1.436, -0.1759, -2.164e-05), (-1.364, -0.3467, -2.176e-05), (-1.243, -0.496, -2.193e-05), (-1.074, -0.616, -2.217e-05), (-0.8569, -0.6988, -2.247e-05), (-0.6006, -0.7487, -2.283e-05), (-0.3148, -0.77, -2.319e-05), (-0.00888, -0.767, -2.36e-05), (0.3078, -0.7438, -2.402e-05), (0.6259, -0.7047, -2.444e-05), (0.936, -0.654, -2.48e-05), (1.229, -0.596, -2.509e-05), (1.495, -0.5349, -2.533e-05), (1.736, -0.4723, -2.551e-05), (1.955, -0.4095, -2.563e-05), (2.154, -0.3482, -2.569e-05), (2.334, -0.2898, -2.575e-05), (2.499, -0.2359, -2.575e-05), (2.65, -0.188, -2.581e-05), (2.789, -0.1475, -2.581e-05), (2.919, -0.1161, -2.581e-05), (3.041, -0.09248, -2.581e-05), (3.156, -0.07563, -2.581e-05), (3.265, -0.06439, -2.581e-05), (3.369, -0.05765, -2.581e-05), (3.47, -0.05428, -2.581e-05), (3.568, -0.05315, -2.581e-05), (3.666, -0.05315, -2.581e-05), (3.763, -0.05315, -2.581e-05), (3.86, -0.05315, -2.581e-05), (3.957, -0.05315, -2.581e-05), (4.055, -0.05315, -2.581e-05), (4.152, -0.05315, -2.581e-05), (4.249, -0.05315, -2.581e-05), (4.347, -0.05315, -2.581e-05), (4.444, -0.05315, -2.581e-05), (4.541, -0.05315, -2.581e-05), (4.638, -0.05315, -2.575e-05), (4.736, -0.05315, -2.575e-05), (4.833, -0.05315, -2.569e-05), (4.93, -0.05315, -2.563e-05), (5.027, -0.05315, -2.551e-05), (5.125, -0.05315, -2.533e-05), (5.222, -0.05315, -2.509e-05), (5.319, -0.05315, -2.48e-05), (5.416, -0.05315, -2.444e-05), (5.514, -0.05315, -2.408e-05), (5.611, -0.05315, -2.372e-05), (5.708, -0.05315, -2.337e-05), (5.805, -0.05315, -2.313e-05), (5.903, -0.05315, -2.295e-05), (6.0, -0.05315, -2.289e-05), (6.097, -0.05315, -2.295e-05), (6.194, -0.05315, -2.313e-05), (6.292, -0.05315, -2.337e-05), (6.389, -0.05315, -2.372e-05), (6.486, -0.05315, -2.408e-05), (6.583, -0.05315, -2.444e-05), (6.681, -0.05315, -2.48e-05), (6.778, -0.05315, -2.509e-05), (6.875, -0.05315, -2.533e-05), (6.971, -0.05149, -2.551e-05), (7.064, -0.04652, -2.563e-05), (7.152, -0.03656, -2.569e-05), (7.234, -0.01997, -2.575e-05), (7.308, 0.004909, -2.575e-05), (7.374, 0.03974, -2.581e-05), (7.428, 0.08619, -2.581e-05), (7.471, 0.1459, -2.581e-05), (7.501, 0.2156, -2.581e-05), (7.52, 0.2919, -2.581e-05), (7.526, 0.3715, -2.581e-05), (7.52, 0.4511, -2.581e-05), (7.501, 0.5275, -2.581e-05), (7.471, 0.5971, -2.581e-05), (7.428, 0.6568, -2.581e-05), (7.374, 0.7033, -2.581e-05), (7.308, 0.7381, -2.581e-05), (7.234, 0.763, -2.581e-05), (7.234, 0.763, -1.0), (7.152, 0.7796, -1.0), (7.064, 0.7896, -1.0), (6.971, 0.7945, -1.0), (6.875, 0.7962, -1.0), (6.778, 0.7962, -1.0), (6.681, 0.7962, -1.0), (6.583, 0.7962, -1.0), (6.486, 0.7962, -1.0), (6.389, 0.7962, -1.0), (6.292, 0.7962, -1.0), (6.194, 0.7962, -1.0), (6.097, 0.7962, -1.0), (6.0, 0.7962, -1.0), (5.903, 0.7962, -1.0), (5.805, 0.7962, -1.0), (5.708, 0.7962, -1.0), (5.611, 0.7962, -1.0), (5.514, 0.7962, -1.0), (5.416, 0.7962, -1.0), (5.319, 0.7962, -1.0), (5.222, 0.7962, -1.0), (5.125, 0.7962, -1.0), (5.027, 0.7962, -1.0), (4.93, 0.7962, -1.0), (4.833, 0.7962, -1.0), (4.736, 0.7962, -1.0), (4.638, 0.7962, -1.0), (4.541, 0.7962, -1.0), (4.444, 0.7962, -1.0), (4.347, 0.7962, -1.0), (4.249, 0.7962, -1.0), (4.152, 0.7962, -1.0), (4.055, 0.7962, -1.0), (3.957, 0.7962, -1.0), (3.86, 0.7962, -1.0), (3.763, 0.7962, -1.0), (3.666, 0.7962, -1.0), (3.568, 0.7962, -1.0), (3.47, 0.7973, -1.0), (3.369, 0.8007, -1.0), (3.265, 0.8074, -1.0), (3.156, 0.8187, -1.0), (3.041, 0.8355, -1.0), (2.919, 0.8591, -1.0), (2.789, 0.8906, -1.0), (2.65, 0.931, -1.0), (2.499, 0.9775, -1.0), (2.334, 1.027, -1.0), (2.154, 1.076, -1.0), (1.955, 1.123, -1.0), (1.736, 1.164, -1.0), (1.495, 1.195, -1.0), (1.229, 1.215, -1.0), (0.936, 1.22, -1.0), (0.6259, 1.209, -1.0), (0.3078, 1.18, -1.0), (-0.008887, 1.132, -1.0), (-0.3148, 1.065, -1.0), (-0.6006, 0.9756, -1.0), (-0.8569, 0.8637, -1.0), (-1.074, 0.7278, -1.0), (-1.243, 0.5665, -1.0), (-1.364, 0.3877, -1.0), (-1.436, 0.1991, -1.0), (-1.461, 0.008696, -1.0), (-1.436, -0.1759, -1.0), (-1.364, -0.3467, -1.0), (-1.243, -0.496, -1.0), (-1.074, -0.616, -1.0), (-0.8569, -0.6988, -1.0), (-0.6006, -0.7487, -1.0), (-0.3148, -0.77, -1.0), (-0.00888, -0.767, -1.0), (0.3078, -0.7438, -1.0), (0.6259, -0.7047, -1.0), (0.936, -0.654, -1.0), (1.229, -0.596, -1.0), (1.495, -0.5349, -1.0), (1.736, -0.4723, -1.0), (1.955, -0.4095, -1.0), (2.154, -0.3482, -1.0), (2.334, -0.2898, -1.0), (2.499, -0.2359, -1.0), (2.65, -0.188, -1.0), (2.789, -0.1475, -1.0), (2.919, -0.1161, -1.0), (3.041, -0.09248, -1.0), (3.156, -0.07563, -1.0), (3.265, -0.06439, -1.0), (3.369, -0.05765, -1.0), (3.47, -0.05428, -1.0), (3.568, -0.05315, -1.0), (3.666, -0.05315, -1.0), (3.763, -0.05315, -1.0), (3.86, -0.05315, -1.0), (3.957, -0.05315, -1.0), (4.055, -0.05315, -1.0), (4.152, -0.05315, -1.0), (4.249, -0.05315, -1.0), (4.347, -0.05315, -1.0), (4.444, -0.05315, -1.0), (4.541, -0.05315, -1.0), (4.638, -0.05315, -1.0), (4.736, -0.05315, -1.0), (4.833, -0.05315, -1.0), (4.93, -0.05315, -1.0), (5.027, -0.05315, -1.0), (5.125, -0.05315, -1.0), (5.222, -0.05315, -1.0), (5.319, -0.05315, -1.0), (5.416, -0.05315, -1.0), (5.514, -0.05315, -1.0), (5.611, -0.05315, -1.0), (5.708, -0.05315, -1.0), (5.805, -0.05315, -1.0), (5.903, -0.05315, -1.0), (6.0, -0.05315, -1.0), (6.097, -0.05315, -1.0), (6.194, -0.05315, -1.0), (6.292, -0.05315, -1.0), (6.389, -0.05315, -1.0), (6.486, -0.05315, -1.0), (6.583, -0.05315, -1.0), (6.681, -0.05315, -1.0), (6.778, -0.05315, -1.0), (6.875, -0.05315, -1.0), (6.971, -0.05149, -1.0), (7.064, -0.04652, -1.0), (7.152, -0.03656, -1.0), (7.234, -0.01997, -1.0), (7.308, 0.004908, -1.0), (7.374, 0.03974, -1.0), (7.428, 0.08619, -1.0), (7.471, 0.1459, -1.0), (7.501, 0.2156, -1.0), (7.52, 0.2919, -1.0), (7.526, 0.3715, -1.0), (7.52, 0.4511, -1.0), (7.501, 0.5274, -1.0), (7.471, 0.5971, -1.0), (7.428, 0.6568, -1.0), (7.374, 0.7033, -1.0), (7.308, 0.7381, -1.0), (-6.492, -0.8124, -1.008), (-6.461, -0.7632, -1.008), (-6.481, -0.7848, -1.008), (-6.492, -0.8464, -1.008), (-6.43, -0.747, -1.007), (-6.481, -0.8873, -1.008), (-6.391, -0.7357, -1.007), (-6.46, -0.9343, -1.007), (-6.343, -0.729, -1.007), (-6.43, -0.9867, -1.007), (-6.286, -0.7264, -1.006), (-6.39, -1.044, -1.007), (-6.222, -0.7272, -1.005), (-6.341, -1.105, -1.006), (-6.151, -0.7312, -1.005), (-6.285, -1.169, -1.006), (-6.072, -0.7377, -1.004), (-6.221, -1.235, -1.005), (-5.987, -0.7464, -1.003), (-5.991, -1.441, -1.003), (-6.15, -1.303, -1.004), (-5.896, -0.7567, -1.002), (-5.591, -0.7928, -0.9998), (-6.073, -1.372, -1.004), (-5.799, -0.7682, -1.002), (-5.697, -0.7804, -1.001), (-5.48, -0.805, -0.9989), (-5.365, -0.8164, -0.9979), (-5.903, -1.509, -1.002), (-5.616, -1.703, -1.0), (-5.811, -1.576, -1.001), (-5.247, -0.8268, -0.997), (-5.716, -1.641, -1.001), (-5.126, -0.8359, -0.9961), (-5.002, -0.8435, -0.9952), (-5.515, -1.761, -0.9995), (-4.875, -0.8492, -0.9944), (-5.411, -1.815, -0.999), (-4.747, -0.8528, -0.9936), (-4.872, -2.007, -0.9971), (-5.199, -1.907, -0.998), (-5.305, -1.863, -0.9985), (-4.617, -0.854, -0.9929), (-4.486, -0.8525, -0.9922), (-5.091, -1.945, -0.9977), (-4.354, -0.8481, -0.9917), (-4.982, -1.978, -0.9973), (-4.221, -0.8404, -0.9913), (-4.089, -0.8292, -0.991), (-4.099, -2.07, -0.9962), (-4.762, -2.03, -0.9968), (-3.957, -0.8142, -0.9908), (-4.651, -2.049, -0.9967), (-3.825, -0.7952, -0.9908), (-4.319, -2.076, -0.9963), (-4.541, -2.063, -0.9965), (-3.694, -0.7718, -0.9909), (-3.462, -1.946, -0.9962), (-4.209, -2.075, -0.9963), (-4.43, -2.072, -0.9964), (-3.565, -0.7438, -0.9912), (-3.775, -2.028, -0.9962), (-3.438, -0.7109, -0.9917), (-3.669, -2.005, -0.9962), (-3.99, -2.061, -0.9962), (-3.313, -0.6728, -0.9924), (-2.887, -1.674, -0.9967), (-3.564, -1.978, -0.9962), (-3.882, -2.047, -0.9962), (-3.19, -0.6305, -0.9933), (-3.262, -1.87, -0.9963), (-3.07, -0.5851, -0.9943), (-2.556, -1.426, -0.9978), (-3.07, -1.78, -0.9964), (-3.361, -1.91, -0.9962), (-2.954, -0.5374, -0.9954), (-2.716, -1.556, -0.9972), (-2.977, -1.729, -0.9966), (-3.165, -1.827, -0.9964), (-2.842, -0.4886, -0.9966), (-2.8, -1.617, -0.9969), (-2.634, -1.493, -0.9975), (-2.733, -0.4396, -0.9979), (-2.158, -0.9743, -1.002), (-2.63, -0.3913, -0.9993), (-2.34, -1.21, -0.9993), (-2.48, -1.357, -0.9983), (-2.531, -0.3449, -1.001), (-2.271, -0.2264, -1.005), (-2.276, -1.134, -1.0), (-2.409, -1.285, -0.9988), (-2.438, -0.3013, -1.002), (-1.949, -0.5802, -1.006), (-2.215, -1.055, -1.001), (-2.351, -0.2615, -1.003), (-1.905, -0.4412, -1.007), (-2.059, -0.8127, -1.003), (-2.13, -0.1747, -1.007), (-1.924, -0.5086, -1.007), (-2.106, -0.8934, -1.002), (-2.017, -0.7331, -1.004), (-2.196, -0.1972, -1.006), (-1.889, -0.273, -1.009), (-1.98, -0.6553, -1.005), (-2.019, -0.1541, -1.008), (-1.892, -0.379, -1.008), (-2.07, -0.16, -1.008), (-1.899, -0.2309, -1.009), (-1.887, -0.3227, -1.008), (-1.976, -0.158, -1.009), (-1.916, -0.1972, -1.009), (-1.942, -0.1726, -1.009)], [], [(0, 1, 2, 3, 4, 5, 6, 7, 8, 9, 10, 11, 12, 13, 14, 15, 16, 17, 18, 19, 20, 21, 22, 23, 24, 25, 26, 27, 28, 29, 30, 31, 32, 33, 34, 35, 36, 37, 38, 39, 40, 41, 42, 43, 44, 45, 46, 47, 48, 49, 50, 51, 52, 53, 54, 55, 56, 57, 58, 59, 60, 61, 62, 63), (64, 65, 66, 67, 68, 69, 70, 71, 72, 73, 74, 75, 76, 77, 78, 79, 80, 81, 82, 83, 84, 85, 86, 87, 88, 89, 90, 91, 92, 93, 94, 95, 96, 97, 98, 99, 100, 101, 102, 103, 104, 105, 106, 107, 108, 109, 110, 111, 112, 113, 114, 115, 116, 29, 28, 117, 118, 119, 120, 121, 122, 123, 124, 125, 126, 127, 128, 129, 130, 131, 132, 133, 134, 135, 136, 137, 138, 139, 140, 141, 142, 143, 144, 145, 146, 147, 148, 149, 150, 151, 152, 153, 154, 155, 156, 157, 158, 159, 160, 161, 162, 163, 164, 165, 166, 167, 168, 169, 170, 171, 172, 173, 174, 175, 176, 177, 178, 179, 180, 181, 182, 183, 184, 185, 186, 187, 188, 189, 190, 191, 192, 193, 194, 195, 196, 197, 198, 199, 200, 201, 202, 203, 204, 205, 206, 7, 6, 207, 208, 209, 210, 211, 212, 213, 214, 215, 216, 217, 218, 219, 220, 221, 222, 223), (164, 163, 224, 225), (165, 164, 225, 226), (166, 165, 226, 227), (167, 166, 227, 228), (168, 167, 228, 229), (169, 168, 229, 230), (170, 169, 230, 231), (171, 170, 231, 232), (172, 171, 232, 233), (173, 172, 233, 234), (174, 173, 234, 235), (175, 174, 235, 236), (176, 175, 236, 237), (177, 176, 237, 238), (178, 177, 238, 239), (179, 178, 239, 240), (180, 179, 240, 241), (181, 180, 241, 242), (182, 181, 242, 243), (183, 182, 243, 244), (184, 183, 244, 245), (185, 184, 245, 246), (186, 185, 246, 247), (187, 186, 247, 248), (188, 187, 248, 249), (189, 188, 249, 250), (190, 189, 250, 251), (191, 190, 251, 252), (192, 191, 252, 253), (193, 192, 253, 254), (194, 193, 254, 255), (195, 194, 255, 256), (196, 195, 256, 257), (197, 196, 257, 258), (198, 197, 258, 259), (199, 198, 259, 260), (200, 199, 260, 261), (201, 200, 261, 262), (202, 201, 262, 263), (203, 202, 263, 264), (204, 203, 264, 265), (205, 204, 265, 266), (206, 205, 266, 267), (7, 206, 267, 268), (8, 7, 268, 269), (9, 8, 269, 270), (10, 9, 270, 271), (11, 10, 271, 272), (12, 11, 272, 273), (13, 12, 273, 274), (14, 13, 274, 275), (15, 14, 275, 276), (16, 15, 276, 277), (17, 16, 277, 278), (18, 17, 278, 279), (19, 18, 279, 280), (20, 19, 280, 281), (21, 20, 281, 282), (22, 21, 282, 283), (23, 22, 283, 284), (24, 23, 284, 285), (25, 24, 285, 286), (26, 25, 286, 287), (27, 26, 287, 288), (28, 27, 288, 289), (117, 28, 289, 290), (118, 117, 290, 291), (119, 118, 291, 292), (120, 119, 292, 293), (121, 120, 293, 294), (122, 121, 294, 295), (123, 122, 295, 296), (124, 123, 296, 297), (125, 124, 297, 298), (126, 125, 298, 299), (127, 126, 299, 300), (128, 127, 300, 301), (129, 128, 301, 302), (130, 129, 302, 303), (131, 130, 303, 304), (132, 131, 304, 305), (133, 132, 305, 306), (134, 133, 306, 307), (135, 134, 307, 308), (136, 135, 308, 309), (137, 136, 309, 310), (138, 137, 310, 311), (139, 138, 311, 312), (140, 139, 312, 313), (141, 140, 313, 314), (142, 141, 314, 315), (143, 142, 315, 316), (144, 143, 316, 317), (145, 144, 317, 318), (146, 145, 318, 319), (147, 146, 319, 320), (148, 147, 320, 321), (149, 148, 321, 322), (150, 149, 322, 323), (151, 150, 323, 324), (152, 151, 324, 325), (153, 152, 325, 326), (154, 153, 326, 327), (155, 154, 327, 328), (156, 155, 328, 329), (157, 156, 329, 330), (158, 157, 330, 331), (159, 158, 331, 332), (160, 159, 332, 333), (161, 160, 333, 334), (162, 161, 334, 335), (163, 162, 335, 224), (208, 207, 624, 626), (209, 208, 626, 625), (207, 6, 627, 624), (210, 209, 625, 628), (6, 5, 629, 627), (211, 210, 628, 630), (5, 4, 631, 629), (212, 211, 630, 632), (4, 3, 633, 631), (213, 212, 632, 634), (3, 2, 635, 633), (214, 213, 634, 636), (2, 1, 637, 635), (215, 214, 636, 638), (1, 0, 639, 637), (216, 215, 638, 640), (0, 63, 641, 639), (217, 216, 640, 642), (63, 62, 644, 641), (218, 217, 642, 645), (62, 61, 647, 644), (219, 218, 645, 648), (61, 60, 643, 647), (220, 219, 648, 649), (221, 220, 649, 646), (222, 221, 646, 650), (60, 59, 652, 643), (223, 222, 650, 651), (59, 58, 654, 652), (64, 223, 651, 655), (58, 57, 656, 654), (65, 64, 655, 657), (57, 56, 653, 656), (66, 65, 657, 658), (56, 55, 659, 653), (67, 66, 658, 660), (55, 54, 661, 659), (68, 67, 660, 662), (54, 53, 665, 661), (69, 68, 662, 666), (53, 52, 664, 665), (70, 69, 666, 667), (52, 51, 668, 664), (71, 70, 667, 669), (51, 50, 670, 668), (72, 71, 669, 671), (50, 49, 663, 670), (73, 72, 671, 672), (49, 48, 674, 663), (74, 73, 672, 675), (48, 47, 676, 674), (75, 74, 675, 677), (47, 46, 679, 676), (76, 75, 677, 680), (46, 45, 683, 679), (77, 76, 680, 684), (43, 42, 673, 682), (44, 43, 682, 678), (45, 44, 678, 683), (78, 77, 684, 686), (42, 41, 688, 673), (79, 78, 686, 689), (39, 38, 687, 685), (41, 40, 692, 688), (80, 79, 689, 693), (37, 36, 681, 691), (38, 37, 691, 687), (40, 39, 685, 692), (81, 80, 693, 695), (36, 35, 698, 681), (82, 81, 695, 699), (35, 34, 694, 698), (83, 82, 699, 703), (31, 30, 690, 701), (32, 31, 701, 697), (33, 32, 697, 702), (34, 33, 702, 694), (84, 83, 703, 706), (30, 29, 704, 690), (29, 116, 700, 704), (116, 115, 705, 700), (115, 114, 696, 705), (85, 84, 706, 708), (114, 113, 710, 696), (86, 85, 708, 711), (113, 112, 714, 710), (87, 86, 711, 715), (111, 110, 713, 709), (112, 111, 709, 714), (88, 87, 715, 718), (109, 108, 707, 717), (110, 109, 717, 713), (89, 88, 718, 712), (108, 107, 723, 707), (90, 89, 712, 725), (103, 102, 722, 716), (102, 101, 719, 722), (107, 106, 720, 723), (106, 105, 724, 720), (91, 90, 725, 721), (104, 103, 716, 727), (101, 100, 729, 719), (105, 104, 727, 724), (92, 91, 721, 730), (100, 99, 732, 729), (93, 92, 730, 728), (98, 97, 731, 726), (99, 98, 726, 732), (94, 93, 728, 733), (97, 96, 734, 731), (95, 94, 733, 735), (96, 95, 735, 734), (336, 337, 338, 339, 340, 341, 342, 343, 344, 345, 346, 347, 348, 349, 350, 351, 352, 353, 354, 355, 356, 357, 358, 359, 360, 361, 362, 363, 364, 365, 366, 367, 368, 369, 370, 371, 372, 373, 374, 375, 376, 377, 378, 379, 380, 420, 421, 422, 423, 424, 425, 426, 427, 428, 429, 430, 431, 432, 433, 434, 435, 436, 437, 438, 439, 440, 441, 442, 443, 444, 445, 446, 447, 448, 449, 450, 451, 452, 453, 454, 455, 456, 457, 458, 459, 460, 461, 462, 463, 464, 465, 466, 467, 468, 469, 470, 471, 472, 473, 474, 475, 476, 477, 478, 479), (336, 479, 480, 481), (337, 336, 481, 482), (338, 337, 482, 483), (339, 338, 483, 484), (340, 339, 484, 485), (341, 340, 485, 486), (342, 341, 486, 487), (343, 342, 487, 488), (344, 343, 488, 489), (345, 344, 489, 490), (346, 345, 490, 491), (347, 346, 491, 492), (348, 347, 492, 493), (349, 348, 493, 494), (350, 349, 494, 495), (351, 350, 495, 496), (352, 351, 496, 497), (353, 352, 497, 498), (354, 353, 498, 499), (355, 354, 499, 500), (356, 355, 500, 501), (357, 356, 501, 502), (358, 357, 502, 503), (359, 358, 503, 504), (360, 359, 504, 505), (361, 360, 505, 506), (362, 361, 506, 507), (363, 362, 507, 508), (364, 363, 508, 509), (365, 364, 509, 510), (366, 365, 510, 511), (367, 366, 511, 512), (368, 367, 512, 513), (369, 368, 513, 514), (370, 369, 514, 515), (371, 370, 515, 516), (372, 371, 516, 517), (373, 372, 517, 518), (374, 373, 518, 519), (375, 374, 519, 520), (376, 375, 520, 521), (377, 376, 521, 522), (378, 377, 522, 523), (379, 378, 523, 524), (380, 379, 524, 525), (381, 380, 525, 526), (382, 381, 526, 527), (383, 382, 527, 528), (384, 383, 528, 529), (385, 384, 529, 530), (386, 385, 530, 531), (387, 386, 531, 532), (388, 387, 532, 533), (389, 388, 533, 534), (390, 389, 534, 535), (391, 390, 535, 536), (392, 391, 536, 537), (393, 392, 537, 538), (394, 393, 538, 539), (395, 394, 539, 540), (396, 395, 540, 541), (397, 396, 541, 542), (398, 397, 542, 543), (399, 398, 543, 544), (400, 399, 544, 545), (401, 400, 545, 546), (402, 401, 546, 547), (403, 402, 547, 548), (404, 403, 548, 549), (405, 404, 549, 550), (406, 405, 550, 551), (407, 406, 551, 552), (408, 407, 552, 553), (409, 408, 553, 554), (410, 409, 554, 555), (411, 410, 555, 556), (412, 411, 556, 557), (413, 412, 557, 558), (414, 413, 558, 559), (415, 414, 559, 560), (416, 415, 560, 561), (417, 416, 561, 562), (418, 417, 562, 563), (419, 418, 563, 564), (420, 419, 564, 565), (421, 420, 565, 566), (422, 421, 566, 567), (423, 422, 567, 568), (424, 423, 568, 569), (425, 424, 569, 570), (426, 425, 570, 571), (427, 426, 571, 572), (428, 427, 572, 573), (429, 428, 573, 574), (430, 429, 574, 575), (431, 430, 575, 576), (432, 431, 576, 577), (433, 432, 577, 578), (434, 433, 578, 579), (435, 434, 579, 580), (436, 435, 580, 581), (437, 436, 581, 582), (438, 437, 582, 583), (439, 438, 583, 584), (440, 439, 584, 585), (441, 440, 585, 586), (442, 441, 586, 587), (443, 442, 587, 588), (444, 443, 588, 589), (445, 444, 589, 590), (446, 445, 590, 591), (447, 446, 591, 592), (448, 447, 592, 593), (449, 448, 593, 594), (450, 449, 594, 595), (451, 450, 595, 596), (452, 451, 596, 597), (453, 452, 597, 598), (454, 453, 598, 599), (455, 454, 599, 600), (456, 455, 600, 601), (457, 456, 601, 602), (458, 457, 602, 603), (459, 458, 603, 604), (460, 459, 604, 605), (461, 460, 605, 606), (462, 461, 606, 607), (463, 462, 607, 608), (464, 463, 608, 609), (465, 464, 609, 610), (466, 465, 610, 611), (467, 466, 611, 612), (468, 467, 612, 613), (469, 468, 613, 614), (470, 469, 614, 615), (471, 470, 615, 616), (472, 471, 616, 617), (473, 472, 617, 618), (474, 473, 618, 619), (475, 474, 619, 620), (476, 475, 620, 621), (477, 476, 621, 622), (478, 477, 622, 623), (479, 478, 623, 480), (420, 380, 381, 382, 383, 384, 385, 386, 387, 388, 389, 390, 391, 392, 393, 394, 395, 396, 397, 398, 399, 400, 401, 402, 403, 404, 405, 406, 407, 408, 409, 410, 411, 412, 413, 414, 415, 416, 417, 418, 419)])
me_plane_014.materials.append(None)
me_plane_014.use_remesh_preserve_volume = False
me_plane_014.use_remesh_preserve_attributes = False
me_plane_014.use_mirror_vertex_groups = False
me_plane_014.update()
me_plane_013 = bpy.data.meshes.new('Plane.013')
me_plane_013.from_pydata([], [], [])
me_plane_013.use_remesh_preserve_volume = False
me_plane_013.use_remesh_preserve_attributes = False
me_plane_013.use_mirror_vertex_groups = False
me_plane_013.update()
me_plane_023 = bpy.data.meshes.new('Plane.023')
me_plane_023.from_pydata([(1.912, 2.398, 0.0928), (1.392, 2.398, 0.0928), (1.912, 1.878, 0.0928), (1.392, 1.878, 0.0928), (1.912, 2.398, -0.1072), (1.392, 2.398, -0.1072), (1.912, 1.878, -0.1072), (1.392, 1.878, -0.1072)], [], [(3, 2, 0, 1), (5, 4, 6, 7), (3, 1, 5, 7), (1, 0, 4, 5), (0, 2, 6, 4), (2, 3, 7, 6)])
me_plane_023.use_remesh_preserve_volume = False
me_plane_023.use_remesh_preserve_attributes = False
me_plane_023.use_mirror_vertex_groups = False
me_plane_023.update()
me_plane_022 = bpy.data.meshes.new('Plane.022')
me_plane_022.from_pydata([(1.301, 1.507, 0.01544), (0.7815, 1.507, 0.01544), (1.301, 0.9871, 0.01544), (0.7815, 0.9871, 0.01544), (1.301, 1.507, -0.1846), (0.7815, 1.507, -0.1846), (1.301, 0.9871, -0.1846), (0.7815, 0.9871, -0.1846)], [], [(3, 2, 0, 1), (5, 4, 6, 7), (3, 1, 5, 7), (1, 0, 4, 5), (0, 2, 6, 4), (2, 3, 7, 6)])
me_plane_022.use_remesh_preserve_volume = False
me_plane_022.use_remesh_preserve_attributes = False
me_plane_022.use_mirror_vertex_groups = False
me_plane_022.update()
me_plane_021 = bpy.data.meshes.new('Plane.021')
me_plane_021.from_pydata([(0.3254, 1.66, -0.05618), (-0.1946, 1.66, -0.05618), (0.3254, 1.14, -0.05618), (-0.1946, 1.14, -0.05618), (0.3254, 1.66, -0.2562), (-0.1946, 1.66, -0.2562), (0.3254, 1.14, -0.2562), (-0.1946, 1.14, -0.2562)], [], [(3, 2, 0, 1), (5, 4, 6, 7), (3, 1, 5, 7), (1, 0, 4, 5), (0, 2, 6, 4), (2, 3, 7, 6)])
me_plane_021.use_remesh_preserve_volume = False
me_plane_021.use_remesh_preserve_attributes = False
me_plane_021.use_mirror_vertex_groups = False
me_plane_021.update()
me_plane_020 = bpy.data.meshes.new('Plane.020')
me_plane_020.from_pydata([(-0.1766, 0.6198, 0.06195), (-0.6966, 0.6198, 0.06195), (-0.1766, 0.09983, 0.06195), (-0.6966, 0.09983, 0.06195), (-0.1766, 0.6198, -0.1381), (-0.6966, 0.6198, -0.1381), (-0.1766, 0.09983, -0.1381), (-0.6966, 0.09983, -0.1381)], [], [(3, 2, 0, 1), (5, 4, 6, 7), (3, 1, 5, 7), (1, 0, 4, 5), (0, 2, 6, 4), (2, 3, 7, 6)])
me_plane_020.use_remesh_preserve_volume = False
me_plane_020.use_remesh_preserve_attributes = False
me_plane_020.use_mirror_vertex_groups = False
me_plane_020.update()
me_plane_019 = bpy.data.meshes.new('Plane.019')
me_plane_019.from_pydata([(-0.5247, -0.356, -0.04485), (-1.045, -0.356, -0.04485), (-0.5247, -0.876, -0.04485), (-1.045, -0.876, -0.04485), (-0.5247, -0.356, -0.2448), (-1.045, -0.356, -0.2448), (-0.5247, -0.876, -0.2448), (-1.045, -0.876, -0.2448)], [], [(3, 2, 0, 1), (5, 4, 6, 7), (3, 1, 5, 7), (1, 0, 4, 5), (0, 2, 6, 4), (2, 3, 7, 6)])
me_plane_019.use_remesh_preserve_volume = False
me_plane_019.use_remesh_preserve_attributes = False
me_plane_019.use_mirror_vertex_groups = False
me_plane_019.update()
me_plane_018 = bpy.data.meshes.new('Plane.018')
me_plane_018.from_pydata([(-0.3111, -1.477, 0.05188), (-0.8311, -1.477, 0.05188), (-0.3111, -1.997, 0.05188), (-0.8311, -1.997, 0.05188), (-0.3111, -1.477, -0.1481), (-0.8311, -1.477, -0.1481), (-0.3111, -1.997, -0.1481), (-0.8311, -1.997, -0.1481)], [], [(3, 2, 0, 1), (5, 4, 6, 7), (3, 1, 5, 7), (1, 0, 4, 5), (0, 2, 6, 4), (2, 3, 7, 6)])
me_plane_018.use_remesh_preserve_volume = False
me_plane_018.use_remesh_preserve_attributes = False
me_plane_018.use_mirror_vertex_groups = False
me_plane_018.update()
me_plane_017 = bpy.data.meshes.new('Plane.017')
me_plane_017.from_pydata([(-0.7068, -2.533, 0.2618), (-1.227, -2.533, 0.2618), (-0.7068, -3.053, 0.2618), (-1.227, -3.053, 0.2618), (-0.7068, -2.533, 0.0618), (-1.227, -2.533, 0.0618), (-0.7068, -3.053, 0.0618), (-1.227, -3.053, 0.0618)], [], [(3, 2, 0, 1), (5, 4, 6, 7), (3, 1, 5, 7), (1, 0, 4, 5), (0, 2, 6, 4), (2, 3, 7, 6)])
me_plane_017.use_remesh_preserve_volume = False
me_plane_017.use_remesh_preserve_attributes = False
me_plane_017.use_mirror_vertex_groups = False
me_plane_017.update()
me_plane_011 = bpy.data.meshes.new('Plane.011')
me_plane_011.from_pydata([(-4.339, -0.8068, 0.001528), (-4.251, -0.8458, 0.001494), (-4.151, -0.874, 0.001455), (-4.04, -0.8935, 0.001412), (-3.92, -0.9064, 0.001366), (-3.793, -0.9145, 0.001318), (-3.659, -0.9201, 0.001268), (-3.383, -0.9314, 0.001167), (-3.241, -0.9389, 0.001116), (-3.098, -0.947, 0.001065), (-2.954, -0.9555, 0.001014), (-2.809, -0.964, 0.0009637), (-2.662, -0.9721, 0.000913), (-2.515, -0.9795, 0.0008623), (-2.221, -0.9909, 0.0007608), (-2.074, -0.9946, 0.0007101), (-1.927, -0.9972, 0.0006594), (-1.78, -0.999, 0.0006087), (-1.633, -1.0, 0.000558), (-1.486, -1.001, 0.0005072), (-1.339, -1.001, 0.0004565), (-1.045, -1.001, 0.0003551), (-0.8978, -1.001, 0.0003043), (-0.7508, -1.001, 0.0002536), (-0.6037, -1.001, 0.0002029), (-0.4567, -1.001, 0.0001522), (-0.3096, -1.001, 0.0001014), (-0.1626, -1.001, 5.072e-05), (0.1316, -1.001, -5.073e-05), (0.2786, -1.001, -0.0001014), (0.4257, -1.001, -0.0001522), (0.5727, -1.001, -0.0002029), (0.7198, -1.001, -0.0002536), (0.8669, -1.001, -0.0003043), (1.014, -1.001, -0.0003551), (1.308, -1.001, -0.0004565), (1.455, -0.999, -0.0005072), (1.602, -0.9935, -0.000558), (1.749, -0.9826, -0.0006087), (1.896, -0.9645, -0.0006594), (2.043, -0.9373, -0.0007101), (2.19, -0.8993, -0.0007609), (2.485, -0.7832, -0.0008623), (2.632, -0.7071, -0.000913), (2.779, -0.6237, -0.0009637), (2.926, -0.5367, -0.001014), (3.073, -0.4497, -0.001065), (3.22, -0.3663, -0.001116), (3.367, -0.2902, -0.001167), (3.661, -0.1741, -0.001268), (3.806, -0.1341, -0.001318), (3.946, -0.1009, -0.001366), (4.079, -0.07075, -0.001412), (4.203, -0.03987, -0.001455), (4.316, -0.004429, -0.001494), (4.415, 0.03939, -0.001528), (4.415, 0.8396, -0.001528), (4.316, 0.8817, -0.001494), (4.203, 0.9119, -0.001455), (4.079, 0.9325, -0.001412), (3.946, 0.9454, -0.001366), (3.806, 0.9528, -0.001318), (3.661, 0.9568, -0.001268), (3.367, 0.9627, -0.001167), (3.22, 0.9667, -0.001116), (3.073, 0.9709, -0.001065), (2.926, 0.9754, -0.001014), (2.779, 0.9799, -0.0009637), (2.632, 0.9841, -0.000913), (2.484, 0.9881, -0.0008623), (2.19, 0.994, -0.0007608), (2.043, 0.996, -0.0007101), (1.896, 0.9974, -0.0006594), (1.749, 0.9983, -0.0006087), (1.602, 0.9989, -0.000558), (1.455, 0.9991, -0.0005072), (1.308, 0.9992, -0.0004565), (1.014, 0.9992, -0.0003551), (0.8668, 0.9992, -0.0003043), (0.7198, 0.9992, -0.0002536), (0.5727, 0.9992, -0.0002029), (0.4257, 0.9992, -0.0001522), (0.2786, 0.9992, -0.0001014), (0.1316, 0.9992, -5.072e-05), (-0.1626, 0.9992, 5.073e-05), (-0.3096, 0.9992, 0.0001014), (-0.4567, 0.9992, 0.0001522), (-0.6037, 0.9992, 0.0002029), (-0.7508, 0.9992, 0.0002536), (-0.8979, 0.9992, 0.0003043), (-1.045, 0.9992, 0.0003551), (-1.339, 0.9992, 0.0004565), (-1.486, 0.9973, 0.0005072), (-1.633, 0.9917, 0.000558), (-1.78, 0.9804, 0.0006087), (-1.927, 0.9616, 0.0006594), (-2.074, 0.9333, 0.0007101), (-2.221, 0.8938, 0.0007609), (-2.516, 0.7733, 0.0008623), (-2.662, 0.6942, 0.000913), (-2.809, 0.6076, 0.0009637), (-2.954, 0.5172, 0.001014), (-3.098, 0.4268, 0.001065), (-3.241, 0.3402, 0.001116), (-3.383, 0.2611, 0.001167), (-3.659, 0.1406, 0.001268), (-3.793, 0.0992, 0.001318), (-3.92, 0.06541, 0.001366), (-4.04, 0.0355, 0.001412), (-4.151, 0.005742, 0.001455), (-4.251, -0.0276, 0.001494), (-4.339, -0.06826, 0.001528), (-4.468, -0.6886, 0.001579), (-4.509, -0.6111, 0.001595), (-4.533, -0.5262, 0.001604), (-4.541, -0.4375, 0.001607), (-4.533, -0.3489, 0.001604), (-4.509, -0.264, 0.001595), (-4.468, -0.1864, 0.001579), (4.562, 0.1674, -0.001579), (4.608, 0.2514, -0.001595), (4.635, 0.3435, -0.001604), (4.644, 0.4395, -0.001607), (4.635, 0.5355, -0.001604), (4.608, 0.6275, -0.001595), (4.562, 0.7115, -0.001579), (-4.412, -0.7551, 0.001557), (-3.522, -0.9251, 0.001217), (-2.368, -0.9859, 0.0008116), (-1.192, -1.001, 0.0004058), (-0.01549, -1.001, -1.863e-09), (1.161, -1.001, -0.0004058), (2.337, -0.8485, -0.0008116), (3.514, -0.2249, -0.001217), (4.497, 0.0954, -0.001557), (4.497, 0.7835, -0.001557), (3.514, 0.9594, -0.001217), (2.337, 0.9914, -0.0008116), (1.161, 0.9992, -0.0004058), (-0.01551, 0.9992, 1.863e-09), (-1.192, 0.9992, 0.0004058), (-2.368, 0.8411, 0.0008116), (-3.522, 0.1933, 0.001217), (-4.412, -0.12, 0.001557), (-4.339, -0.8068, -0.9931), (-4.252, -0.8458, -0.9931), (-4.152, -0.874, -0.9932), (-4.041, -0.8935, -0.9932), (-3.921, -0.9064, -0.9933), (-3.793, -0.9145, -0.9933), (-3.66, -0.9201, -0.9934), (-3.383, -0.9314, -0.9935), (-3.242, -0.9389, -0.9935), (-3.099, -0.947, -0.9936), (-2.954, -0.9555, -0.9936), (-2.809, -0.964, -0.9937), (-2.663, -0.9721, -0.9937), (-2.516, -0.9795, -0.9938), (-2.222, -0.9909, -0.9939), (-2.075, -0.9946, -0.9939), (-1.928, -0.9972, -0.994), (-1.781, -0.999, -0.994), (-1.633, -1.0, -0.9941), (-1.486, -1.001, -0.9941), (-1.339, -1.001, -0.9942), (-1.045, -1.001, -0.9943), (-0.8982, -1.001, -0.9944), (-0.7511, -1.001, -0.9944), (-0.6041, -1.001, -0.9945), (-0.457, -1.001, -0.9945), (-0.3099, -1.001, -0.9946), (-0.1629, -1.001, -0.9946), (0.1312, -1.001, -0.9947), (0.2783, -1.001, -0.9948), (0.4253, -1.001, -0.9948), (0.5724, -1.001, -0.9949), (0.7195, -1.001, -0.9949), (0.8665, -1.001, -0.995), (1.014, -1.001, -0.995), (1.308, -1.001, -0.9951), (1.455, -0.999, -0.9951), (1.602, -0.9935, -0.9952), (1.749, -0.9826, -0.9952), (1.896, -0.9645, -0.9953), (2.043, -0.9373, -0.9954), (2.19, -0.8993, -0.9954), (2.484, -0.7832, -0.9955), (2.631, -0.7071, -0.9955), (2.778, -0.6237, -0.9956), (2.925, -0.5367, -0.9957), (3.072, -0.4497, -0.9957), (3.219, -0.3663, -0.9957), (3.367, -0.2902, -0.9958), (3.661, -0.1741, -0.9959), (3.805, -0.1341, -0.9959), (3.946, -0.1009, -0.996), (4.079, -0.07075, -0.9961), (4.203, -0.03987, -0.9961), (4.316, -0.004429, -0.9961), (4.414, 0.03939, -0.9962), (4.414, 0.8396, -0.9962), (4.315, 0.8817, -0.9961), (4.203, 0.9119, -0.9961), (4.079, 0.9325, -0.996), (3.946, 0.9454, -0.996), (3.805, 0.9528, -0.996), (3.661, 0.9568, -0.9959), (3.367, 0.9627, -0.9958), (3.219, 0.9667, -0.9957), (3.072, 0.9709, -0.9957), (2.925, 0.9754, -0.9957), (2.778, 0.9799, -0.9956), (2.631, 0.9841, -0.9955), (2.484, 0.9881, -0.9955), (2.19, 0.994, -0.9954), (2.043, 0.996, -0.9953), (1.896, 0.9974, -0.9953), (1.749, 0.9983, -0.9952), (1.602, 0.9989, -0.9952), (1.455, 0.9991, -0.9951), (1.308, 0.9992, -0.9951), (1.014, 0.9992, -0.995), (0.8665, 0.9992, -0.995), (0.7194, 0.9992, -0.9949), (0.5724, 0.9992, -0.9949), (0.4253, 0.9992, -0.9948), (0.2783, 0.9992, -0.9948), (0.1312, 0.9992, -0.9947), (-0.1629, 0.9992, -0.9946), (-0.31, 0.9992, -0.9946), (-0.457, 0.9992, -0.9945), (-0.6041, 0.9992, -0.9945), (-0.7511, 0.9992, -0.9944), (-0.8982, 0.9992, -0.9944), (-1.045, 0.9992, -0.9943), (-1.339, 0.9992, -0.9942), (-1.486, 0.9973, -0.9941), (-1.633, 0.9917, -0.9941), (-1.781, 0.9804, -0.994), (-1.928, 0.9616, -0.994), (-2.075, 0.9333, -0.9939), (-2.222, 0.8938, -0.9939), (-2.516, 0.7733, -0.9938), (-2.663, 0.6942, -0.9937), (-2.809, 0.6076, -0.9937), (-2.954, 0.5172, -0.9936), (-3.099, 0.4268, -0.9936), (-3.242, 0.3402, -0.9935), (-3.383, 0.2611, -0.9935), (-3.66, 0.1406, -0.9934), (-3.793, 0.0992, -0.9933), (-3.921, 0.06541, -0.9933), (-4.041, 0.0355, -0.9932), (-4.152, 0.005742, -0.9932), (-4.252, -0.0276, -0.9931), (-4.339, -0.06826, -0.9931), (-4.469, -0.6886, -0.9931), (-4.509, -0.6111, -0.993), (-4.534, -0.5262, -0.993), (-4.542, -0.4375, -0.993), (-4.534, -0.3489, -0.993), (-4.509, -0.264, -0.993), (-4.469, -0.1864, -0.993), (4.561, 0.1674, -0.9962), (4.607, 0.2514, -0.9962), (4.635, 0.3435, -0.9962), (4.644, 0.4395, -0.9962), (4.635, 0.5355, -0.9962), (4.607, 0.6275, -0.9963), (4.561, 0.7115, -0.9962), (-4.412, -0.7551, -0.9931), (-3.522, -0.9251, -0.9934), (-2.369, -0.9859, -0.9938), (-1.192, -1.001, -0.9942), (-0.01583, -1.001, -0.9947), (1.161, -1.001, -0.9951), (2.337, -0.8485, -0.9954), (3.514, -0.2249, -0.9958), (4.497, 0.0954, -0.9962), (4.497, 0.7835, -0.9962), (3.514, 0.9594, -0.9958), (2.337, 0.9914, -0.9954), (1.161, 0.9992, -0.9951), (-0.01584, 0.9992, -0.9947), (-1.192, 0.9992, -0.9942), (-2.369, 0.8411, -0.9938), (-3.522, 0.1933, -0.9934), (-4.412, -0.12, -0.9931)], [], [(108, 109, 110, 111, 143, 118, 117, 116, 115, 114, 113, 112, 126, 0, 1, 2, 3, 4, 5, 6, 127, 7, 8, 9, 10, 11, 12, 13, 128, 14, 15, 16, 17, 18, 19, 20, 129, 21, 22, 23, 24, 25, 26, 27, 130, 28, 29, 30, 31, 32, 33, 34, 131, 35, 36, 37, 38, 39, 40, 41, 132, 42, 43, 44, 45, 46, 47, 48, 133, 49, 50, 51, 52, 53, 54, 55, 134, 119, 120, 121, 122, 123, 124, 125, 135, 56, 57, 58, 59, 60, 61, 62, 136, 63, 64, 65, 66, 67, 68, 69, 137, 70, 71, 72, 73, 74, 75, 76, 138, 77, 78, 79, 80, 81, 82, 83, 139, 84, 85, 86, 87, 88, 89, 90, 140, 91, 92, 93, 94, 95, 96, 97, 141, 98, 99, 100, 101, 102, 103, 104, 142, 105, 106, 107), (0, 126, 270, 144), (1, 0, 144, 145), (2, 1, 145, 146), (3, 2, 146, 147), (4, 3, 147, 148), (5, 4, 148, 149), (6, 5, 149, 150), (127, 6, 150, 271), (7, 127, 271, 151), (8, 7, 151, 152), (9, 8, 152, 153), (10, 9, 153, 154), (11, 10, 154, 155), (12, 11, 155, 156), (13, 12, 156, 157), (128, 13, 157, 272), (14, 128, 272, 158), (15, 14, 158, 159), (16, 15, 159, 160), (17, 16, 160, 161), (18, 17, 161, 162), (19, 18, 162, 163), (20, 19, 163, 164), (129, 20, 164, 273), (21, 129, 273, 165), (22, 21, 165, 166), (23, 22, 166, 167), (24, 23, 167, 168), (25, 24, 168, 169), (26, 25, 169, 170), (27, 26, 170, 171), (130, 27, 171, 274), (28, 130, 274, 172), (29, 28, 172, 173), (30, 29, 173, 174), (31, 30, 174, 175), (32, 31, 175, 176), (33, 32, 176, 177), (34, 33, 177, 178), (131, 34, 178, 275), (35, 131, 275, 179), (36, 35, 179, 180), (37, 36, 180, 181), (38, 37, 181, 182), (39, 38, 182, 183), (40, 39, 183, 184), (41, 40, 184, 185), (132, 41, 185, 276), (42, 132, 276, 186), (43, 42, 186, 187), (44, 43, 187, 188), (45, 44, 188, 189), (46, 45, 189, 190), (47, 46, 190, 191), (48, 47, 191, 192), (133, 48, 192, 277), (49, 133, 277, 193), (50, 49, 193, 194), (51, 50, 194, 195), (52, 51, 195, 196), (53, 52, 196, 197), (54, 53, 197, 198), (55, 54, 198, 199), (134, 55, 199, 278), (56, 135, 279, 200), (57, 56, 200, 201), (58, 57, 201, 202), (59, 58, 202, 203), (60, 59, 203, 204), (61, 60, 204, 205), (62, 61, 205, 206), (136, 62, 206, 280), (63, 136, 280, 207), (64, 63, 207, 208), (65, 64, 208, 209), (66, 65, 209, 210), (67, 66, 210, 211), (68, 67, 211, 212), (69, 68, 212, 213), (137, 69, 213, 281), (70, 137, 281, 214), (71, 70, 214, 215), (72, 71, 215, 216), (73, 72, 216, 217), (74, 73, 217, 218), (75, 74, 218, 219), (76, 75, 219, 220), (138, 76, 220, 282), (77, 138, 282, 221), (78, 77, 221, 222), (79, 78, 222, 223), (80, 79, 223, 224), (81, 80, 224, 225), (82, 81, 225, 226), (83, 82, 226, 227), (139, 83, 227, 283), (84, 139, 283, 228), (85, 84, 228, 229), (86, 85, 229, 230), (87, 86, 230, 231), (88, 87, 231, 232), (89, 88, 232, 233), (90, 89, 233, 234), (140, 90, 234, 284), (91, 140, 284, 235), (92, 91, 235, 236), (93, 92, 236, 237), (94, 93, 237, 238), (95, 94, 238, 239), (96, 95, 239, 240), (97, 96, 240, 241), (141, 97, 241, 285), (98, 141, 285, 242), (99, 98, 242, 243), (100, 99, 243, 244), (101, 100, 244, 245), (102, 101, 245, 246), (103, 102, 246, 247), (104, 103, 247, 248), (142, 104, 248, 286), (105, 142, 286, 249), (106, 105, 249, 250), (107, 106, 250, 251), (108, 107, 251, 252), (109, 108, 252, 253), (110, 109, 253, 254), (111, 110, 254, 255), (143, 111, 255, 287), (126, 112, 256, 270), (112, 113, 257, 256), (113, 114, 258, 257), (114, 115, 259, 258), (115, 116, 260, 259), (116, 117, 261, 260), (117, 118, 262, 261), (118, 143, 287, 262), (119, 134, 278, 263), (120, 119, 263, 264), (121, 120, 264, 265), (122, 121, 265, 266), (123, 122, 266, 267), (124, 123, 267, 268), (125, 124, 268, 269), (135, 125, 269, 279)])
me_plane_011.use_remesh_preserve_volume = False
me_plane_011.use_remesh_preserve_attributes = False
me_plane_011.use_mirror_vertex_groups = False
me_plane_011.update()
me_plane_007 = bpy.data.meshes.new('Plane.007')
me_plane_007.from_pydata([(1.669, -0.2026, 0.01544), (1.189, -0.2026, 0.01544), (1.669, -0.6826, 0.01544), (1.189, -0.6826, 0.01544), (2.505, 0.5917, 0.0928), (2.025, 0.5917, 0.0928), (2.505, 0.1117, 0.0928), (2.025, 0.1117, 0.0928), (0.05175, 0.8329, 0.1267), (-0.4282, 0.8329, 0.1267), (0.05175, 0.3529, 0.1267), (-0.4282, 0.3529, 0.1267), (-1.124, 0.4138, 0.05188), (-1.604, 0.4138, 0.05188), (-1.124, -0.06621, 0.05188), (-1.604, -0.06621, 0.05188), (-1.913, 0.06262, -0.1858), (-2.393, 0.06262, -0.1858), (-1.913, -0.4174, -0.1858), (-2.393, -0.4174, -0.1858), (-0.4193, 0.04237, -0.04485), (-0.8993, 0.04237, -0.04485), (-0.4193, -0.4376, -0.04485), (-0.8993, -0.4376, -0.04485), (0.8034, 0.2535, -0.05618), (0.3234, 0.2535, -0.05618), (0.8034, -0.2265, -0.05618), (0.3234, -0.2265, -0.05618), (1.669, -0.2026, -1.119), (1.189, -0.2026, -1.119), (1.669, -0.6826, -1.119), (1.189, -0.6826, -1.119), (2.505, 0.5917, -1.119), (2.025, 0.5917, -1.119), (2.505, 0.1117, -1.119), (2.025, 0.1117, -1.119), (0.05175, 0.8329, -1.119), (-0.4282, 0.8329, -1.119), (0.05175, 0.3529, -1.119), (-0.4282, 0.3529, -1.119), (-1.124, 0.4138, -1.119), (-1.604, 0.4138, -1.119), (-1.124, -0.06621, -1.119), (-1.604, -0.06621, -1.119), (-1.913, 0.06262, -1.119), (-2.393, 0.06262, -1.119), (-1.913, -0.4174, -1.119), (-2.393, -0.4174, -1.119), (-0.4193, 0.04237, -1.119), (-0.8993, 0.04237, -1.119), (-0.4193, -0.4376, -1.119), (-0.8993, -0.4376, -1.119), (0.8034, 0.2535, -1.119), (0.3234, 0.2535, -1.119), (0.8034, -0.2265, -1.119), (0.3234, -0.2265, -1.119)], [], [(3, 2, 0, 1), (7, 6, 4, 5), (11, 10, 8, 9), (15, 14, 12, 13), (19, 18, 16, 17), (23, 22, 20, 21), (27, 26, 24, 25), (3, 1, 29, 31), (1, 0, 28, 29), (0, 2, 30, 28), (2, 3, 31, 30), (7, 5, 33, 35), (5, 4, 32, 33), (4, 6, 34, 32), (6, 7, 35, 34), (11, 9, 37, 39), (9, 8, 36, 37), (8, 10, 38, 36), (10, 11, 39, 38), (15, 13, 41, 43), (13, 12, 40, 41), (12, 14, 42, 40), (14, 15, 43, 42), (19, 17, 45, 47), (17, 16, 44, 45), (16, 18, 46, 44), (18, 19, 47, 46), (23, 21, 49, 51), (21, 20, 48, 49), (20, 22, 50, 48), (22, 23, 51, 50), (27, 25, 53, 55), (25, 24, 52, 53), (24, 26, 54, 52), (26, 27, 55, 54)])
me_plane_007.use_remesh_preserve_volume = False
me_plane_007.use_remesh_preserve_attributes = False
me_plane_007.use_mirror_vertex_groups = False
me_plane_007.update()
me_plane_008 = bpy.data.meshes.new('Plane.008')
me_plane_008.from_pydata([(-0.4608, -0.9281, 0.0207), (0.4608, -0.9281, 0.0207), (0.9281, 0.4608, 0.0207), (-0.9281, 0.4608, 0.0207), (-0.9387, 0.439, 0.0207), (-0.9444, 0.413, 0.0207), (-0.9498, 0.3863, 0.0207), (-0.9547, 0.359, 0.0207), (-0.9593, 0.3311, 0.0207), (-0.9634, 0.3026, 0.0207), (-0.9672, 0.2737, 0.0207), (-0.9705, 0.2444, 0.0207), (-0.9735, 0.2147, 0.0207), (-0.9761, 0.1847, 0.0207), (-0.9782, 0.1543, 0.0207), (-0.98, 0.1237, 0.0207), (-0.9814, 0.09297, 0.0207), (-0.9824, 0.06206, 0.0207), (-0.983, 0.03105, 0.0207), (-0.9832, 0.0, 0.0207), (-0.983, -0.03105, 0.0207), (-0.9824, -0.06206, 0.0207), (-0.9814, -0.09297, 0.0207), (-0.98, -0.1237, 0.0207), (-0.9782, -0.1543, 0.0207), (-0.9761, -0.1847, 0.0207), (-0.9735, -0.2147, 0.0207), (-0.9705, -0.2444, 0.0207), (-0.9672, -0.2737, 0.0207), (-0.9634, -0.3026, 0.0207), (-0.9593, -0.3311, 0.0207), (-0.9547, -0.359, 0.0207), (-0.9498, -0.3863, 0.0207), (-0.9444, -0.413, 0.0207), (-0.9387, -0.439, 0.0207), (-0.926, -0.4888, 0.0207), (-0.9191, -0.5126, 0.0207), (-0.9118, -0.5357, 0.0207), (-0.904, -0.558, 0.0207), (-0.8957, -0.5796, 0.0207), (-0.8871, -0.6004, 0.0207), (-0.8779, -0.6206, 0.0207), (-0.8683, -0.6401, 0.0207), (-0.8582, -0.6589, 0.0207), (-0.8476, -0.6771, 0.0207), (-0.8365, -0.6946, 0.0207), (-0.8248, -0.7115, 0.0207), (-0.8127, -0.7277, 0.0207), (-0.7999, -0.7434, 0.0207), (-0.7867, -0.7584, 0.0207), (-0.7728, -0.7728, 0.0207), (-0.7584, -0.7867, 0.0207), (-0.7434, -0.7999, 0.0207), (-0.7277, -0.8127, 0.0207), (-0.7115, -0.8248, 0.0207), (-0.6946, -0.8365, 0.0207), (-0.6771, -0.8476, 0.0207), (-0.6589, -0.8582, 0.0207), (-0.6401, -0.8683, 0.0207), (-0.6206, -0.8779, 0.0207), (-0.6004, -0.8871, 0.0207), (-0.5796, -0.8957, 0.0207), (-0.558, -0.904, 0.0207), (-0.5357, -0.9118, 0.0207), (-0.5126, -0.9191, 0.0207), (-0.4888, -0.926, 0.0207), (-0.439, -0.9387, 0.0207), (-0.413, -0.9444, 0.0207), (-0.3863, -0.9498, 0.0207), (-0.359, -0.9547, 0.0207), (-0.3311, -0.9593, 0.0207), (-0.3026, -0.9634, 0.0207), (-0.2737, -0.9672, 0.0207), (-0.2444, -0.9705, 0.0207), (-0.2147, -0.9735, 0.0207), (-0.1847, -0.9761, 0.0207), (-0.1543, -0.9782, 0.0207), (-0.1237, -0.98, 0.0207), (-0.09297, -0.9814, 0.0207), (-0.06206, -0.9824, 0.0207), (-0.03105, -0.983, 0.0207), (0.0, -0.9832, 0.0207), (0.03105, -0.983, 0.0207), (0.06206, -0.9824, 0.0207), (0.09297, -0.9814, 0.0207), (0.1237, -0.98, 0.0207), (0.1543, -0.9782, 0.0207), (0.1847, -0.9761, 0.0207), (0.2147, -0.9735, 0.0207), (0.2444, -0.9705, 0.0207), (0.2737, -0.9672, 0.0207), (0.3026, -0.9634, 0.0207), (0.3311, -0.9593, 0.0207), (0.359, -0.9547, 0.0207), (0.3863, -0.9498, 0.0207), (0.413, -0.9444, 0.0207), (0.439, -0.9387, 0.0207), (0.4888, -0.926, 0.0207), (0.5126, -0.9191, 0.0207), (0.5357, -0.9118, 0.0207), (0.558, -0.904, 0.0207), (0.5796, -0.8957, 0.0207), (0.6004, -0.8871, 0.0207), (0.6206, -0.8779, 0.0207), (0.6401, -0.8683, 0.0207), (0.6589, -0.8582, 0.0207), (0.6771, -0.8476, 0.0207), (0.6946, -0.8365, 0.0207), (0.7115, -0.8248, 0.0207), (0.7277, -0.8127, 0.0207), (0.7434, -0.7999, 0.0207), (0.7584, -0.7867, 0.0207), (0.7728, -0.7728, 0.0207), (0.7867, -0.7584, 0.0207), (0.7999, -0.7434, 0.0207), (0.8127, -0.7277, 0.0207), (0.8248, -0.7115, 0.0207), (0.8365, -0.6946, 0.0207), (0.8476, -0.6771, 0.0207), (0.8582, -0.6589, 0.0207), (0.8683, -0.6401, 0.0207), (0.8779, -0.6206, 0.0207), (0.8871, -0.6004, 0.0207), (0.8957, -0.5796, 0.0207), (0.904, -0.558, 0.0207), (0.9118, -0.5357, 0.0207), (0.9191, -0.5126, 0.0207), (0.926, -0.4888, 0.0207), (0.9387, -0.439, 0.0207), (0.9444, -0.413, 0.0207), (0.9498, -0.3863, 0.0207), (0.9547, -0.359, 0.0207), (0.9593, -0.3311, 0.0207), (0.9634, -0.3026, 0.0207), (0.9672, -0.2737, 0.0207), (0.9705, -0.2444, 0.0207), (0.9735, -0.2147, 0.0207), (0.9761, -0.1847, 0.0207), (0.9782, -0.1543, 0.0207), (0.98, -0.1237, 0.0207), (0.9814, -0.09297, 0.0207), (0.9824, -0.06206, 0.0207), (0.983, -0.03105, 0.0207), (0.9832, 0.0, 0.0207), (0.983, 0.03105, 0.0207), (0.9824, 0.06206, 0.0207), (0.9814, 0.09297, 0.0207), (0.98, 0.1237, 0.0207), (0.9782, 0.1543, 0.0207), (0.9761, 0.1847, 0.0207), (0.9735, 0.2147, 0.0207), (0.9705, 0.2444, 0.0207), (0.9672, 0.2737, 0.0207), (0.9634, 0.3026, 0.0207), (0.9593, 0.3311, 0.0207), (0.9547, 0.359, 0.0207), (0.9498, 0.3863, 0.0207), (0.9444, 0.413, 0.0207), (0.9387, 0.439, 0.0207), (0.926, 0.4888, 0.0207), (0.9191, 0.5126, 0.0207), (0.9118, 0.5357, 0.0207), (0.904, 0.558, 0.0207), (0.8957, 0.5796, 0.0207), (0.8871, 0.6004, 0.0207), (0.8779, 0.6206, 0.0207), (0.8683, 0.6401, 0.0207), (0.8582, 0.6589, 0.0207), (0.8476, 0.6771, 0.0207), (0.8365, 0.6946, 0.0207), (0.8248, 0.7115, 0.0207), (0.8127, 0.7277, 0.0207), (0.7999, 0.7434, 0.0207), (0.7867, 0.7584, 0.0207), (0.7728, 0.7728, 0.0207), (0.7584, 0.7867, 0.0207), (0.7434, 0.7999, 0.0207), (0.7277, 0.8127, 0.0207), (0.7115, 0.8248, 0.0207), (0.6946, 0.8365, 0.0207), (0.6771, 0.8476, 0.0207), (0.6589, 0.8582, 0.0207), (0.6401, 0.8683, 0.0207), (0.6206, 0.8779, 0.0207), (0.6004, 0.8871, 0.0207), (0.5796, 0.8957, 0.0207), (0.558, 0.904, 0.0207), (0.5357, 0.9118, 0.0207), (0.5126, 0.9191, 0.0207), (0.4888, 0.926, 0.0207), (0.439, 0.9387, 0.0207), (0.413, 0.9444, 0.0207), (0.3863, 0.9498, 0.0207), (0.359, 0.9547, 0.0207), (0.3311, 0.9593, 0.0207), (0.3026, 0.9634, 0.0207), (0.2737, 0.9672, 0.0207), (0.2444, 0.9705, 0.0207), (0.2147, 0.9735, 0.0207), (0.1847, 0.9761, 0.0207), (0.1543, 0.9782, 0.0207), (0.1237, 0.98, 0.0207), (0.09297, 0.9814, 0.0207), (0.06206, 0.9824, 0.0207), (0.03105, 0.983, 0.0207), (0.0, 0.9832, 0.0207), (-0.03105, 0.983, 0.0207), (-0.06206, 0.9824, 0.0207), (-0.09297, 0.9814, 0.0207), (-0.1237, 0.98, 0.0207), (-0.1543, 0.9782, 0.0207), (-0.1847, 0.9761, 0.0207), (-0.2147, 0.9735, 0.0207), (-0.2444, 0.9705, 0.0207), (-0.2737, 0.9672, 0.0207), (-0.3026, 0.9634, 0.0207), (-0.3311, 0.9593, 0.0207), (-0.359, 0.9547, 0.0207), (-0.3863, 0.9498, 0.0207), (-0.413, 0.9444, 0.0207), (-0.439, 0.9387, 0.0207), (-0.4888, 0.926, 0.0207), (-0.5126, 0.9191, 0.0207), (-0.5357, 0.9118, 0.0207), (-0.558, 0.904, 0.0207), (-0.5796, 0.8957, 0.0207), (-0.6004, 0.8871, 0.0207), (-0.6206, 0.8779, 0.0207), (-0.6401, 0.8683, 0.0207), (-0.6589, 0.8582, 0.0207), (-0.6771, 0.8476, 0.0207), (-0.6946, 0.8365, 0.0207), (-0.7115, 0.8248, 0.0207), (-0.7277, 0.8127, 0.0207), (-0.7434, 0.7999, 0.0207), (-0.7584, 0.7867, 0.0207), (-0.7728, 0.7728, 0.0207), (-0.7867, 0.7584, 0.0207), (-0.7999, 0.7434, 0.0207), (-0.8127, 0.7277, 0.0207), (-0.8248, 0.7115, 0.0207), (-0.8365, 0.6946, 0.0207), (-0.8476, 0.6771, 0.0207), (-0.8582, 0.6589, 0.0207), (-0.8683, 0.6401, 0.0207), (-0.8779, 0.6206, 0.0207), (-0.8871, 0.6004, 0.0207), (-0.8957, 0.5796, 0.0207), (-0.904, 0.558, 0.0207), (-0.9118, 0.5357, 0.0207), (-0.9191, 0.5126, 0.0207), (-0.926, 0.4888, 0.0207), (-0.4643, -0.9326, 0.0207), (-0.9326, -0.4643, 0.0207), (0.9326, -0.4643, 0.0207), (0.4643, -0.9326, 0.0207), (-0.9326, 0.4643, 0.0207), (-0.4643, 0.9326, 0.0207), (0.4643, 0.9326, 0.0207), (0.9326, 0.4643, 0.0207), (-0.9387, 0.439, -1.0), (-0.9444, 0.413, -1.0), (-0.9498, 0.3863, -1.0), (-0.9547, 0.359, -1.0), (-0.9593, 0.3311, -1.0), (-0.9634, 0.3026, -1.0), (-0.9672, 0.2737, -1.0), (-0.9705, 0.2444, -1.0), (-0.9735, 0.2147, -1.0), (-0.9761, 0.1847, -1.0), (-0.9782, 0.1543, -1.0), (-0.98, 0.1237, -1.0), (-0.9814, 0.09297, -1.0), (-0.9824, 0.06206, -1.0), (-0.983, 0.03105, -1.0), (-0.9832, 0.0, -1.0), (-0.983, -0.03105, -1.0), (-0.9824, -0.06206, -1.0), (-0.9814, -0.09297, -1.0), (-0.98, -0.1237, -1.0), (-0.9782, -0.1543, -1.0), (-0.9761, -0.1847, -1.0), (-0.9735, -0.2147, -1.0), (-0.9705, -0.2444, -1.0), (-0.9672, -0.2737, -1.0), (-0.9634, -0.3026, -1.0), (-0.9593, -0.3311, -1.0), (-0.9547, -0.359, -1.0), (-0.9498, -0.3863, -1.0), (-0.9444, -0.413, -1.0), (-0.9387, -0.439, -1.0), (-0.926, -0.4888, -1.0), (-0.9191, -0.5126, -1.0), (-0.9118, -0.5357, -1.0), (-0.904, -0.558, -1.0), (-0.8957, -0.5796, -1.0), (-0.8871, -0.6004, -1.0), (-0.8779, -0.6206, -1.0), (-0.8683, -0.6401, -1.0), (-0.8582, -0.6589, -1.0), (-0.8476, -0.6771, -1.0), (-0.8365, -0.6946, -1.0), (-0.8248, -0.7115, -1.0), (-0.8127, -0.7277, -1.0), (-0.7999, -0.7434, -1.0), (-0.7867, -0.7584, -1.0), (-0.7728, -0.7728, -1.0), (-0.7584, -0.7867, -1.0), (-0.7434, -0.7999, -1.0), (-0.7277, -0.8127, -1.0), (-0.7115, -0.8248, -1.0), (-0.6946, -0.8365, -1.0), (-0.6771, -0.8476, -1.0), (-0.6589, -0.8582, -1.0), (-0.6401, -0.8683, -1.0), (-0.6206, -0.8779, -1.0), (-0.6004, -0.8871, -1.0), (-0.5796, -0.8957, -1.0), (-0.558, -0.904, -1.0), (-0.5357, -0.9118, -1.0), (-0.5126, -0.9191, -1.0), (-0.4888, -0.926, -1.0), (-0.439, -0.9387, -1.0), (-0.413, -0.9444, -1.0), (-0.3863, -0.9498, -1.0), (-0.359, -0.9547, -1.0), (-0.3311, -0.9593, -1.0), (-0.3026, -0.9634, -1.0), (-0.2737, -0.9672, -1.0), (-0.2444, -0.9705, -1.0), (-0.2147, -0.9735, -1.0), (-0.1847, -0.9761, -1.0), (-0.1543, -0.9782, -1.0), (-0.1237, -0.98, -1.0), (-0.09297, -0.9814, -1.0), (-0.06206, -0.9824, -1.0), (-0.03105, -0.983, -1.0), (0.0, -0.9832, -1.0), (0.03105, -0.983, -1.0), (0.06206, -0.9824, -1.0), (0.09297, -0.9814, -1.0), (0.1237, -0.98, -1.0), (0.1543, -0.9782, -1.0), (0.1847, -0.9761, -1.0), (0.2147, -0.9735, -1.0), (0.2444, -0.9705, -1.0), (0.2737, -0.9672, -1.0), (0.3026, -0.9634, -1.0), (0.3311, -0.9593, -1.0), (0.359, -0.9547, -1.0), (0.3863, -0.9498, -1.0), (0.413, -0.9444, -1.0), (0.439, -0.9387, -1.0), (0.4888, -0.926, -1.0), (0.5126, -0.9191, -1.0), (0.5357, -0.9118, -1.0), (0.558, -0.904, -1.0), (0.5796, -0.8957, -1.0), (0.6004, -0.8871, -1.0), (0.6206, -0.8779, -1.0), (0.6401, -0.8683, -1.0), (0.6589, -0.8582, -1.0), (0.6771, -0.8476, -1.0), (0.6946, -0.8365, -1.0), (0.7115, -0.8248, -1.0), (0.7277, -0.8127, -1.0), (0.7434, -0.7999, -1.0), (0.7584, -0.7867, -1.0), (0.7728, -0.7728, -1.0), (0.7867, -0.7584, -1.0), (0.7999, -0.7434, -1.0), (0.8127, -0.7277, -1.0), (0.8248, -0.7115, -1.0), (0.8365, -0.6946, -1.0), (0.8476, -0.6771, -1.0), (0.8582, -0.6589, -1.0), (0.8683, -0.6401, -1.0), (0.8779, -0.6206, -1.0), (0.8871, -0.6004, -1.0), (0.8957, -0.5796, -1.0), (0.904, -0.558, -1.0), (0.9118, -0.5357, -1.0), (0.9191, -0.5126, -1.0), (0.926, -0.4888, -1.0), (0.9387, -0.439, -1.0), (0.9444, -0.413, -1.0), (0.9498, -0.3863, -1.0), (0.9547, -0.359, -1.0), (0.9593, -0.3311, -1.0), (0.9634, -0.3026, -1.0), (0.9672, -0.2737, -1.0), (0.9705, -0.2444, -1.0), (0.9735, -0.2147, -1.0), (0.9761, -0.1847, -1.0), (0.9782, -0.1543, -1.0), (0.98, -0.1237, -1.0), (0.9814, -0.09297, -1.0), (0.9824, -0.06206, -1.0), (0.983, -0.03105, -1.0), (0.9832, 0.0, -1.0), (0.983, 0.03105, -1.0), (0.9824, 0.06206, -1.0), (0.9814, 0.09297, -1.0), (0.98, 0.1237, -1.0), (0.9782, 0.1543, -1.0), (0.9761, 0.1847, -1.0), (0.9735, 0.2147, -1.0), (0.9705, 0.2444, -1.0), (0.9672, 0.2737, -1.0), (0.9634, 0.3026, -1.0), (0.9593, 0.3311, -1.0), (0.9547, 0.359, -1.0), (0.9498, 0.3863, -1.0), (0.9444, 0.413, -1.0), (0.9387, 0.439, -1.0), (0.926, 0.4888, -1.0), (0.9191, 0.5126, -1.0), (0.9118, 0.5357, -1.0), (0.904, 0.558, -1.0), (0.8957, 0.5796, -1.0), (0.8871, 0.6004, -1.0), (0.8779, 0.6206, -1.0), (0.8683, 0.6401, -1.0), (0.8582, 0.6589, -1.0), (0.8476, 0.6771, -1.0), (0.8365, 0.6946, -1.0), (0.8248, 0.7115, -1.0), (0.8127, 0.7277, -1.0), (0.7999, 0.7434, -1.0), (0.7867, 0.7584, -1.0), (0.7728, 0.7728, -1.0), (0.7584, 0.7867, -1.0), (0.7434, 0.7999, -1.0), (0.7277, 0.8127, -1.0), (0.7115, 0.8248, -1.0), (0.6946, 0.8365, -1.0), (0.6771, 0.8476, -1.0), (0.6589, 0.8582, -1.0), (0.6401, 0.8683, -1.0), (0.6206, 0.8779, -1.0), (0.6004, 0.8871, -1.0), (0.5796, 0.8957, -1.0), (0.558, 0.904, -1.0), (0.5357, 0.9118, -1.0), (0.5126, 0.9191, -1.0), (0.4888, 0.926, -1.0), (0.439, 0.9387, -1.0), (0.413, 0.9444, -1.0), (0.3863, 0.9498, -1.0), (0.359, 0.9547, -1.0), (0.3311, 0.9593, -1.0), (0.3026, 0.9634, -1.0), (0.2737, 0.9672, -1.0), (0.2444, 0.9705, -1.0), (0.2147, 0.9735, -1.0), (0.1847, 0.9761, -1.0), (0.1543, 0.9782, -1.0), (0.1237, 0.98, -1.0), (0.09297, 0.9814, -1.0), (0.06206, 0.9824, -1.0), (0.03105, 0.983, -1.0), (0.0, 0.9832, -1.0), (-0.03105, 0.983, -1.0), (-0.06206, 0.9824, -1.0), (-0.09297, 0.9814, -1.0), (-0.1237, 0.98, -1.0), (-0.1543, 0.9782, -1.0), (-0.1847, 0.9761, -1.0), (-0.2147, 0.9735, -1.0), (-0.2444, 0.9705, -1.0), (-0.2737, 0.9672, -1.0), (-0.3026, 0.9634, -1.0), (-0.3311, 0.9593, -1.0), (-0.359, 0.9547, -1.0), (-0.3863, 0.9498, -1.0), (-0.413, 0.9444, -1.0), (-0.439, 0.9387, -1.0), (-0.4888, 0.926, -1.0), (-0.5126, 0.9191, -1.0), (-0.5357, 0.9118, -1.0), (-0.558, 0.904, -1.0), (-0.5796, 0.8957, -1.0), (-0.6004, 0.8871, -1.0), (-0.6206, 0.8779, -1.0), (-0.6401, 0.8683, -1.0), (-0.6589, 0.8582, -1.0), (-0.6771, 0.8476, -1.0), (-0.6946, 0.8365, -1.0), (-0.7115, 0.8248, -1.0), (-0.7277, 0.8127, -1.0), (-0.7434, 0.7999, -1.0), (-0.7584, 0.7867, -1.0), (-0.7728, 0.7728, -1.0), (-0.7867, 0.7584, -1.0), (-0.7999, 0.7434, -1.0), (-0.8127, 0.7277, -1.0), (-0.8248, 0.7115, -1.0), (-0.8365, 0.6946, -1.0), (-0.8476, 0.6771, -1.0), (-0.8582, 0.6589, -1.0), (-0.8683, 0.6401, -1.0), (-0.8779, 0.6206, -1.0), (-0.8871, 0.6004, -1.0), (-0.8957, 0.5796, -1.0), (-0.904, 0.558, -1.0), (-0.9118, 0.5357, -1.0), (-0.9191, 0.5126, -1.0), (-0.926, 0.4888, -1.0), (-0.4643, -0.9326, -1.0), (-0.9326, -0.4643, -1.0), (0.9326, -0.4643, -1.0), (0.4643, -0.9326, -1.0), (-0.9326, 0.4643, -1.0), (-0.4643, 0.9326, -1.0), (0.4643, 0.9326, -1.0), (0.9326, 0.4643, -1.0)], [], [(0, 65, 252, 66), (1, 96, 255, 97), (2, 158, 259, 159), (3, 251, 256, 4), (19, 20, 21, 22, 23, 24, 25, 26, 27, 28, 29, 30, 31, 32, 33, 34, 253, 35, 36, 37, 38, 39, 40, 41, 42, 43, 44, 45, 46, 47, 48, 49, 50, 51, 52, 53, 54, 55, 56, 57, 58, 59, 60, 61, 62, 63, 64, 65, 0, 66, 67, 68, 69, 70, 71, 72, 73, 74, 75, 76, 77, 78, 79, 80, 81, 82, 83, 84, 85, 86, 87, 88, 89, 90, 91, 92, 93, 94, 95, 96, 1, 97, 98, 99, 100, 101, 102, 103, 104, 105, 106, 107, 108, 109, 110, 111, 112, 113, 114, 115, 116, 117, 118, 119, 120, 121, 122, 123, 124, 125, 126, 127, 254, 128, 129, 130, 131, 132, 133, 134, 135, 136, 137, 138, 139, 140, 141, 142, 143, 144, 145, 146, 147, 148, 149, 150, 151, 152, 153, 154, 155, 156, 157, 158, 2, 159, 160, 161, 162, 163, 164, 165, 166, 167, 168, 169, 170, 171, 172, 173, 174, 175, 176, 177, 178, 179, 180, 181, 182, 183, 184, 185, 186, 187, 188, 189, 258, 190, 191, 192, 193, 194, 195, 196, 197, 198, 199, 200, 201, 202, 203, 204, 205, 206, 207, 208, 209, 210, 211, 212, 213, 214, 215, 216, 217, 218, 219, 220, 257, 221, 222, 223, 224, 225, 226, 227, 228, 229, 230, 231, 232, 233, 234, 235, 236, 237, 238, 239, 240, 241, 242, 243, 244, 245, 246, 247, 248, 249, 250, 251, 3, 4, 5, 6, 7, 8, 9, 10, 11, 12, 13, 14, 15, 16, 17, 18), (4, 256, 512, 260), (5, 4, 260, 261), (6, 5, 261, 262), (7, 6, 262, 263), (8, 7, 263, 264), (9, 8, 264, 265), (10, 9, 265, 266), (11, 10, 266, 267), (12, 11, 267, 268), (13, 12, 268, 269), (14, 13, 269, 270), (15, 14, 270, 271), (16, 15, 271, 272), (17, 16, 272, 273), (18, 17, 273, 274), (19, 18, 274, 275), (20, 19, 275, 276), (21, 20, 276, 277), (22, 21, 277, 278), (23, 22, 278, 279), (24, 23, 279, 280), (25, 24, 280, 281), (26, 25, 281, 282), (27, 26, 282, 283), (28, 27, 283, 284), (29, 28, 284, 285), (30, 29, 285, 286), (31, 30, 286, 287), (32, 31, 287, 288), (33, 32, 288, 289), (34, 33, 289, 290), (253, 34, 290, 509), (35, 253, 509, 291), (36, 35, 291, 292), (37, 36, 292, 293), (38, 37, 293, 294), (39, 38, 294, 295), (40, 39, 295, 296), (41, 40, 296, 297), (42, 41, 297, 298), (43, 42, 298, 299), (44, 43, 299, 300), (45, 44, 300, 301), (46, 45, 301, 302), (47, 46, 302, 303), (48, 47, 303, 304), (49, 48, 304, 305), (50, 49, 305, 306), (51, 50, 306, 307), (52, 51, 307, 308), (53, 52, 308, 309), (54, 53, 309, 310), (55, 54, 310, 311), (56, 55, 311, 312), (57, 56, 312, 313), (58, 57, 313, 314), (59, 58, 314, 315), (60, 59, 315, 316), (61, 60, 316, 317), (62, 61, 317, 318), (63, 62, 318, 319), (64, 63, 319, 320), (65, 64, 320, 321), (252, 65, 321, 508), (66, 252, 508, 322), (67, 66, 322, 323), (68, 67, 323, 324), (69, 68, 324, 325), (70, 69, 325, 326), (71, 70, 326, 327), (72, 71, 327, 328), (73, 72, 328, 329), (74, 73, 329, 330), (75, 74, 330, 331), (76, 75, 331, 332), (77, 76, 332, 333), (78, 77, 333, 334), (79, 78, 334, 335), (80, 79, 335, 336), (81, 80, 336, 337), (82, 81, 337, 338), (83, 82, 338, 339), (84, 83, 339, 340), (85, 84, 340, 341), (86, 85, 341, 342), (87, 86, 342, 343), (88, 87, 343, 344), (89, 88, 344, 345), (90, 89, 345, 346), (91, 90, 346, 347), (92, 91, 347, 348), (93, 92, 348, 349), (94, 93, 349, 350), (95, 94, 350, 351), (96, 95, 351, 352), (255, 96, 352, 511), (97, 255, 511, 353), (98, 97, 353, 354), (99, 98, 354, 355), (100, 99, 355, 356), (101, 100, 356, 357), (102, 101, 357, 358), (103, 102, 358, 359), (104, 103, 359, 360), (105, 104, 360, 361), (106, 105, 361, 362), (107, 106, 362, 363), (108, 107, 363, 364), (109, 108, 364, 365), (110, 109, 365, 366), (111, 110, 366, 367), (112, 111, 367, 368), (113, 112, 368, 369), (114, 113, 369, 370), (115, 114, 370, 371), (116, 115, 371, 372), (117, 116, 372, 373), (118, 117, 373, 374), (119, 118, 374, 375), (120, 119, 375, 376), (121, 120, 376, 377), (122, 121, 377, 378), (123, 122, 378, 379), (124, 123, 379, 380), (125, 124, 380, 381), (126, 125, 381, 382), (127, 126, 382, 383), (254, 127, 383, 510), (128, 254, 510, 384), (129, 128, 384, 385), (130, 129, 385, 386), (131, 130, 386, 387), (132, 131, 387, 388), (133, 132, 388, 389), (134, 133, 389, 390), (135, 134, 390, 391), (136, 135, 391, 392), (137, 136, 392, 393), (138, 137, 393, 394), (139, 138, 394, 395), (140, 139, 395, 396), (141, 140, 396, 397), (142, 141, 397, 398), (143, 142, 398, 399), (144, 143, 399, 400), (145, 144, 400, 401), (146, 145, 401, 402), (147, 146, 402, 403), (148, 147, 403, 404), (149, 148, 404, 405), (150, 149, 405, 406), (151, 150, 406, 407), (152, 151, 407, 408), (153, 152, 408, 409), (154, 153, 409, 410), (155, 154, 410, 411), (156, 155, 411, 412), (157, 156, 412, 413), (158, 157, 413, 414), (259, 158, 414, 515), (159, 259, 515, 415), (160, 159, 415, 416), (161, 160, 416, 417), (162, 161, 417, 418), (163, 162, 418, 419), (164, 163, 419, 420), (165, 164, 420, 421), (166, 165, 421, 422), (167, 166, 422, 423), (168, 167, 423, 424), (169, 168, 424, 425), (170, 169, 425, 426), (171, 170, 426, 427), (172, 171, 427, 428), (173, 172, 428, 429), (174, 173, 429, 430), (175, 174, 430, 431), (176, 175, 431, 432), (177, 176, 432, 433), (178, 177, 433, 434), (179, 178, 434, 435), (180, 179, 435, 436), (181, 180, 436, 437), (182, 181, 437, 438), (183, 182, 438, 439), (184, 183, 439, 440), (185, 184, 440, 441), (186, 185, 441, 442), (187, 186, 442, 443), (188, 187, 443, 444), (189, 188, 444, 445), (258, 189, 445, 514), (190, 258, 514, 446), (191, 190, 446, 447), (192, 191, 447, 448), (193, 192, 448, 449), (194, 193, 449, 450), (195, 194, 450, 451), (196, 195, 451, 452), (197, 196, 452, 453), (198, 197, 453, 454), (199, 198, 454, 455), (200, 199, 455, 456), (201, 200, 456, 457), (202, 201, 457, 458), (203, 202, 458, 459), (204, 203, 459, 460), (205, 204, 460, 461), (206, 205, 461, 462), (207, 206, 462, 463), (208, 207, 463, 464), (209, 208, 464, 465), (210, 209, 465, 466), (211, 210, 466, 467), (212, 211, 467, 468), (213, 212, 468, 469), (214, 213, 469, 470), (215, 214, 470, 471), (216, 215, 471, 472), (217, 216, 472, 473), (218, 217, 473, 474), (219, 218, 474, 475), (220, 219, 475, 476), (257, 220, 476, 513), (221, 257, 513, 477), (222, 221, 477, 478), (223, 222, 478, 479), (224, 223, 479, 480), (225, 224, 480, 481), (226, 225, 481, 482), (227, 226, 482, 483), (228, 227, 483, 484), (229, 228, 484, 485), (230, 229, 485, 486), (231, 230, 486, 487), (232, 231, 487, 488), (233, 232, 488, 489), (234, 233, 489, 490), (235, 234, 490, 491), (236, 235, 491, 492), (237, 236, 492, 493), (238, 237, 493, 494), (239, 238, 494, 495), (240, 239, 495, 496), (241, 240, 496, 497), (242, 241, 497, 498), (243, 242, 498, 499), (244, 243, 499, 500), (245, 244, 500, 501), (246, 245, 501, 502), (247, 246, 502, 503), (248, 247, 503, 504), (249, 248, 504, 505), (250, 249, 505, 506), (251, 250, 506, 507), (256, 251, 507, 512)])
me_plane_008.use_remesh_preserve_volume = False
me_plane_008.use_remesh_preserve_attributes = False
me_plane_008.use_mirror_vertex_groups = False
me_plane_008.update()

# ---- objects
ob_bhop4_2 = bpy.data.objects.new('bhop4.2', me_plane_016)
ob_theend = bpy.data.objects.new('theend', me_plane_000)
ob_bhop4 = bpy.data.objects.new('bhop4', me_plane_001)
ob_bhop3 = bpy.data.objects.new('bhop3', me_plane_009)
ob_rest = bpy.data.objects.new('rest', me_plane_006)
ob_ice1 = bpy.data.objects.new('ice1', me_plane_014)
ob_bhop2 = bpy.data.objects.new('bhop2', me_plane_013)
ob_bhop2_007 = bpy.data.objects.new('bhop2.007', me_plane_023)
ob_bhop2_006 = bpy.data.objects.new('bhop2.006', me_plane_022)
ob_bhop2_005 = bpy.data.objects.new('bhop2.005', me_plane_021)
ob_bhop2_004 = bpy.data.objects.new('bhop2.004', me_plane_020)
ob_bhop2_003 = bpy.data.objects.new('bhop2.003', me_plane_019)
ob_bhop2_002 = bpy.data.objects.new('bhop2.002', me_plane_018)
ob_bhop2_001 = bpy.data.objects.new('bhop2.001', me_plane_017)
ob_encounter1 = bpy.data.objects.new('encounter1', me_plane_011)
ob_bhop1 = bpy.data.objects.new('bhop1', me_plane_007)
ob_start = bpy.data.objects.new('start', me_plane_008)

# ---- transforms, parenting, visibility, modifiers, constraints
ob_bhop4_2.location = (280.3, -0.06207, -9.994)
ob_bhop4_2.rotation_euler = (0.0, -0.0, -0.3929)
ob_bhop4_2.scale = (5.0, 5.0, 5.0)
ob_bhop4_2.lineart.crease_threshold = 0.0
ob_theend.location = (295.6, -7.906, -10.08)
ob_theend.rotation_euler = (0.0, -0.0, -0.3929)
ob_theend.scale = (5.0, 5.0, 5.0)
ob_theend.lineart.crease_threshold = 0.0
ob_bhop4.location = (280.3, -0.06207, -9.994)
ob_bhop4.rotation_euler = (0.0, -0.0, -0.3929)
ob_bhop4.scale = (5.0, 5.0, 5.0)
ob_bhop4.lineart.crease_threshold = 0.0
ob_bhop3.location = (199.1, 30.06, -5.27)
ob_bhop3.scale = (5.0, 5.0, 5.0)
ob_bhop3.lineart.crease_threshold = 0.0
ob_rest.location = (241.2, 14.61, -10.06)
ob_rest.rotation_euler = (0.0, -0.0, -0.3929)
ob_rest.scale = (5.0, 5.0, 5.0)
ob_rest.lineart.crease_threshold = 0.0
ob_ice1.location = (77.61, -1.858, 0.00172)
ob_ice1.scale = (5.0, 5.0, 5.0)
ob_ice1.lineart.crease_threshold = 0.0
ob_bhop2.location = (123.9, 14.09, -0.8204)
ob_bhop2.scale = (5.0, 5.0, 5.0)
ob_bhop2.lineart.crease_threshold = 0.0
ob_bhop2_007.parent = ob_bhop2
ob_bhop2_007.matrix_parent_inverse = Matrix(((0.2, 0.0, 0.0, -24.78), (-1.863e-09, 0.2, 0.0, -2.818), (0.0, 0.0, 0.2, 0.1641), (0.0, 0.0, 0.0, 1.0)))
ob_bhop2_007.location = (123.9, 14.09, -0.8204)
ob_bhop2_007.scale = (5.0, 5.0, 5.0)
ob_bhop2_007.lineart.crease_threshold = 0.0
ob_bhop2_006.parent = ob_bhop2
ob_bhop2_006.matrix_parent_inverse = Matrix(((0.2, 0.0, 0.0, -24.78), (-1.863e-09, 0.2, 0.0, -2.818), (0.0, 0.0, 0.2, 0.1641), (0.0, 0.0, 0.0, 1.0)))
ob_bhop2_006.location = (123.9, 14.09, -0.8204)
ob_bhop2_006.scale = (5.0, 5.0, 5.0)
ob_bhop2_006.lineart.crease_threshold = 0.0
ob_bhop2_005.parent = ob_bhop2
ob_bhop2_005.matrix_parent_inverse = Matrix(((0.2, 0.0, 0.0, -24.78), (-1.863e-09, 0.2, 0.0, -2.818), (0.0, 0.0, 0.2, 0.1641), (0.0, 0.0, 0.0, 1.0)))
ob_bhop2_005.location = (123.9, 14.09, -0.8204)
ob_bhop2_005.scale = (5.0, 5.0, 5.0)
ob_bhop2_005.lineart.crease_threshold = 0.0
ob_bhop2_004.parent = ob_bhop2
ob_bhop2_004.matrix_parent_inverse = Matrix(((0.2, 0.0, 0.0, -24.78), (-1.863e-09, 0.2, 0.0, -2.818), (0.0, 0.0, 0.2, 0.1641), (0.0, 0.0, 0.0, 1.0)))
ob_bhop2_004.location = (123.9, 14.09, -0.8204)
ob_bhop2_004.scale = (5.0, 5.0, 5.0)
ob_bhop2_004.lineart.crease_threshold = 0.0
ob_bhop2_003.parent = ob_bhop2
ob_bhop2_003.matrix_parent_inverse = Matrix(((0.2, 0.0, 0.0, -24.78), (-1.863e-09, 0.2, 0.0, -2.818), (0.0, 0.0, 0.2, 0.1641), (0.0, 0.0, 0.0, 1.0)))
ob_bhop2_003.location = (123.9, 14.09, -0.8204)
ob_bhop2_003.scale = (5.0, 5.0, 5.0)
ob_bhop2_003.lineart.crease_threshold = 0.0
ob_bhop2_002.parent = ob_bhop2
ob_bhop2_002.matrix_parent_inverse = Matrix(((0.2, 0.0, 0.0, -24.78), (-1.863e-09, 0.2, 0.0, -2.818), (0.0, 0.0, 0.2, 0.1641), (0.0, 0.0, 0.0, 1.0)))
ob_bhop2_002.location = (123.9, 14.09, -0.8204)
ob_bhop2_002.scale = (5.0, 5.0, 5.0)
ob_bhop2_002.lineart.crease_threshold = 0.0
ob_bhop2_001.parent = ob_bhop2
ob_bhop2_001.matrix_parent_inverse = Matrix(((0.2, 0.0, 0.0, -24.78), (-1.863e-09, 0.2, 0.0, -2.818), (0.0, 0.0, 0.2, 0.1641), (0.0, 0.0, 0.0, 1.0)))
ob_bhop2_001.location = (123.9, 14.09, -0.8204)
ob_bhop2_001.scale = (5.0, 5.0, 5.0)
ob_bhop2_001.lineart.crease_threshold = 0.0
ob_encounter1.location = (158.0, 27.0, -0.02681)
ob_encounter1.scale = (5.0, 5.0, 5.0)
ob_encounter1.lineart.crease_threshold = 0.0
ob_bhop1.location = (19.0, -0.07584, 0.5926)
ob_bhop1.scale = (5.0, 5.0, 5.0)
ob_bhop1.lineart.crease_threshold = 0.0
ob_start.location = (0.0, 0.0, 0.0)
ob_start.scale = (5.0, 5.0, 5.0)
ob_start.lineart.crease_threshold = 0.0

# ---- collection membership
col_collection_1.objects.link(ob_bhop4_2)
col_collection_1.objects.link(ob_theend)
col_collection_1.objects.link(ob_bhop4)
col_collection_1.objects.link(ob_bhop3)
col_collection_1.objects.link(ob_rest)
col_collection_1.objects.link(ob_ice1)
col_collection_1.objects.link(ob_bhop2)
col_collection_1.objects.link(ob_bhop2_007)
col_collection_1.objects.link(ob_bhop2_006)
col_collection_1.objects.link(ob_bhop2_005)
col_collection_1.objects.link(ob_bhop2_004)
col_collection_1.objects.link(ob_bhop2_003)
col_collection_1.objects.link(ob_bhop2_002)
col_collection_1.objects.link(ob_bhop2_001)
col_collection_1.objects.link(ob_encounter1)
col_collection_1.objects.link(ob_bhop1)
col_collection_1.objects.link(ob_start)

# ---- scene / render settings (as saved in the file)
scene.frame_start = 1; scene.frame_end = 250; scene.frame_set(0)
scene.render.engine = 'BLENDER_EEVEE_NEXT'
scene.render.resolution_percentage = 50
scene.render.fps = 30
scene.render.dither_intensity = 0.0
scene.cycles.use_denoising = False
scene.cycles.samples = 10
scene.cycles.sampling_pattern = 'TABULATED_SOBOL'
scene.cycles.light_sampling_threshold = 0.0
scene.cycles.use_adaptive_sampling = False
scene.cycles.use_light_tree = False
scene.cycles.blur_glossy = 0.0
scene.cycles.pixel_filter_type = 'GAUSSIAN'
scene.cycles.sample_clamp_indirect = 0.0
scene.view_settings.view_transform = 'Standard'
bpy.context.view_layer.update()

# ---- added for rendering (the .blend has no active camera and no usable light): camera, sun
cam_auto = bpy.data.cameras.new('AutoCamera')
cam_auto.lens = 50.0
cam_auto.sensor_width = 36.0
cam_auto.clip_end = 5018.39
ob_auto_camera = bpy.data.objects.new('AutoCamera', cam_auto)
scene.collection.objects.link(ob_auto_camera)
ob_auto_camera.location = (433.421, -332.496, 221.867)
ob_auto_camera.rotation_euler = (1.09748, -7.21219e-08, 0.694738)
scene.camera = ob_auto_camera
light_auto_sun = bpy.data.lights.new('AutoSun', 'SUN')
light_auto_sun.energy = 3.0
light_auto_sun.angle = 0.0523599
ob_auto_sun = bpy.data.objects.new('AutoSun', light_auto_sun)
scene.collection.objects.link(ob_auto_sun)
ob_auto_sun.rotation_euler = (0.872665, 0.174533, 0.523599)
bpy.context.view_layer.update()
